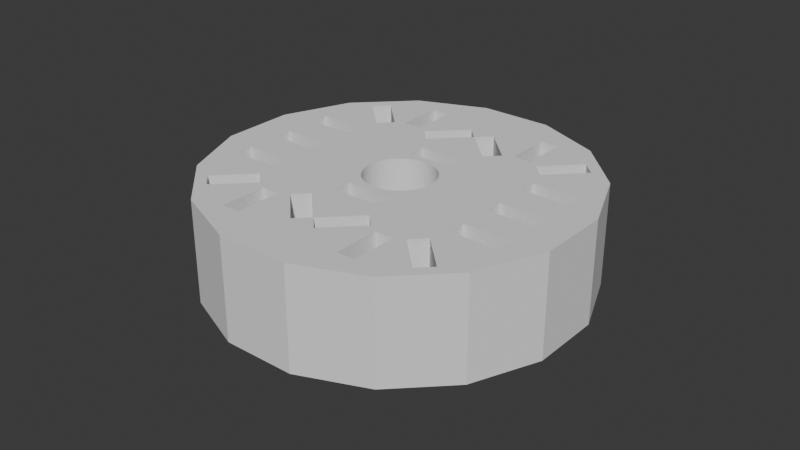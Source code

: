# Source: halback-array.blend  (saved by Blender 5.0.119; exported with 4.5.12 LTS)
import bpy
from mathutils import Matrix  # noqa: F401  (used for matrix-valued properties, if any)

bpy.ops.wm.read_factory_settings(use_empty=True)
scene = bpy.context.scene
scene.name = 'Scene'

# ---- collections
col_collection = bpy.data.collections.new('Collection'); scene.collection.children.link(col_collection)

# ---- world
world_world = bpy.data.worlds.new('World'); scene.world = world_world
world_world.use_nodes = True; world_world.node_tree.nodes.clear()
_N = world_world.node_tree.nodes; _L = world_world.node_tree.links
n0 = _N.new('ShaderNodeOutputWorld'); n0.name = 'World Output'; n0.location = (200, 100)
n1 = _N.new('ShaderNodeBackground'); n1.name = 'Background'; n1.location = (-200, 100)
n1.inputs[0].default_value = (0.05088, 0.05088, 0.05088, 1.0)
_L.new(n1.outputs[0], n0.inputs[0])
n0.is_active_output = True
world_world.color = (0.05088, 0.05088, 0.05088)
world_world.sun_shadow_jitter_overblur = 0.0

# ---- meshes
me_cylinder_003 = bpy.data.meshes.new('Cylinder.003')
me_cylinder_003.from_pydata([(0.0, 1.0, -1.0), (0.03658, 0.1839, -0.8182), (0.1189, 0.5912, -0.6364), (0.0, 1.0, 1.0), (0.04108, 0.1829, -0.8182), (0.3827, 0.9239, -1.0), (0.202, 0.6468, -0.6364), (0.04556, 0.1819, -0.8182), (0.3827, 0.9239, 1.0), (0.7071, 0.7071, -1.0), (0.05001, 0.1807, -0.8182), (0.2578, 0.3833, -0.6364), (0.7071, 0.7071, 1.0), (0.05443, 0.1794, -0.8182), (0.9239, 0.3827, -1.0), (0.3409, 0.4389, -0.6364), (0.05882, 0.178, -0.8182), (0.9239, 0.3827, 1.0), (1.0, 0.0, -1.0), (0.06317, 0.1765, -0.8182), (-0.0787, 0.2451, -0.6364), (1.0, 0.0, 1.0), (0.06748, 0.1749, -0.8182), (0.9239, -0.3827, -1.0), (-0.05919, 0.3431, -0.6364), (0.07175, 0.1732, -0.8182), (0.9239, -0.3827, 1.0), (0.7071, -0.7071, -1.0), (0.07598, 0.1714, -0.8182), (0.1665, 0.1963, -0.6364), (0.7071, -0.7071, 1.0), (0.08017, 0.1695, -0.8182), (0.3827, -0.9239, -1.0), (0.186, 0.2944, -0.6364), (0.0843, 0.1675, -0.8182), (0.3827, -0.9239, 1.0), (0.08839, 0.1654, -0.8182), (0.0, -1.0, -1.0), (0.4454, 0.7016, -0.6364), (0.0, -1.0, 1.0), (0.09242, 0.1631, -0.8182), (-0.3827, -0.9239, -1.0), (0.5435, 0.6821, -0.6364), (0.09639, 0.1608, -0.8182), (-0.3827, -0.9239, 1.0), (0.3967, 0.4564, -0.6364), (0.1003, 0.1584, -0.8182), (-0.7071, -0.7071, -1.0), (0.1042, 0.1559, -0.8182), (-0.7071, -0.7071, 1.0), (-0.9239, -0.3827, -1.0), (0.4947, 0.4369, -0.6364), (0.108, 0.1533, -0.8182), (-0.9239, -0.3827, 1.0), (0.1117, 0.1506, -0.8182), (-1.0, 0.0, -1.0), (0.7474, 0.5383, -0.6364), (0.1154, 0.1478, -0.8182), (-1.0, 0.0, 1.0), (-0.9239, 0.3827, -1.0), (0.803, 0.4551, -0.6364), (0.1189, 0.1449, -0.8182), (-0.9239, 0.3827, 1.0), (0.1225, 0.142, -0.8182), (-0.7071, 0.7071, -1.0), (0.5395, 0.3994, -0.6364), (0.1259, 0.1389, -0.8182), (-0.7071, 0.7071, 1.0), (0.5951, 0.3162, -0.6364), (-0.3827, 0.9239, -1.0), (0.1293, 0.1358, -0.8182), (-0.3827, 0.9239, 1.0), (0.7944, -0.107, -0.6364), (0.1326, 0.1326, -0.8182), (0.7749, -0.2051, -0.6364), (0.1358, 0.1293, -0.8182), (0.5492, -0.05826, -0.6364), (0.5297, -0.1563, -0.6364), (0.1389, 0.1259, -0.8182), (-0.186, -0.2944, -0.6364), (-0.1665, -0.1963, -0.6364), (0.05919, -0.3431, -0.6364), (0.142, 0.1225, -0.8182), (0.0787, -0.2451, -0.6364), (-0.5297, 0.1563, -0.6364), (0.1449, 0.1189, -0.8182), (-0.5492, 0.05826, -0.6364), (-0.7749, 0.2051, -0.6364), (0.1478, 0.1154, -0.8182), (-0.7944, 0.107, -0.6364), (0.848, 0.1627, -0.6364), (0.1506, 0.1117, -0.8182), (0.8285, 0.0646, -0.6364), (0.1533, 0.108, -0.8182), (0.6028, 0.2115, -0.6364), (0.5833, 0.1134, -0.6364), (0.7407, -0.3767, -0.6364), (0.1559, 0.1042, -0.8182), (0.7212, -0.4748, -0.6364), (0.4955, -0.328, -0.6364), (0.1584, 0.1003, -0.8182), (0.476, -0.4261, -0.6364), (-0.5833, -0.1134, -0.6364), (0.1608, 0.09639, -0.8182), (-0.6028, -0.2115, -0.6364), (-0.8285, -0.0646, -0.6364), (0.1631, 0.09242, -0.8182), (-0.848, -0.1627, -0.6364), (-0.476, 0.4261, -0.6364), (0.1654, 0.08839, -0.8182), (-0.4955, 0.328, -0.6364), (-0.7212, 0.4748, -0.6364), (0.1675, 0.0843, -0.8182), (-0.7407, 0.3767, -0.6364), (-0.09145, 0.4528, -0.6364), (0.1695, 0.08017, -0.8182), (-0.147, 0.5359, -0.6364), (0.1714, 0.07598, -0.8182), (0.1164, 0.5917, -0.6364), (0.06086, 0.6748, -0.6364), (0.1732, 0.07175, -0.8182), (-0.2411, 0.8381, -0.6364), (-0.143, 0.8186, -0.6364), (0.1749, 0.06748, -0.8182), (-0.2899, 0.5929, -0.6364), (-0.1918, 0.5734, -0.6364), (0.1765, 0.06317, -0.8182), (-0.3456, 0.5755, -0.6364), (-0.4288, 0.5199, -0.6364), (0.178, 0.05882, -0.8182), (-0.4845, 0.7833, -0.6364), (-0.5677, 0.7278, -0.6364), (0.1794, 0.05443, -0.8182), (-0.3409, -0.4389, -0.6364), (-0.2578, -0.3833, -0.6364), (0.1807, 0.05001, -0.8182), (-0.202, -0.6468, -0.6364), (-0.1189, -0.5912, -0.6364), (-0.4947, -0.4369, -0.6364), (0.1819, 0.04556, -0.8182), (-0.3967, -0.4564, -0.6364), (0.1829, 0.04108, -0.8182), (-0.5435, -0.6821, -0.6364), (-0.4454, -0.7016, -0.6364), (-0.7474, -0.5383, -0.6364), (0.1839, 0.03658, -0.8182), (-0.803, -0.4551, -0.6364), (-0.5395, -0.3994, -0.6364), (0.1847, 0.03206, -0.8182), (-0.5951, -0.3162, -0.6364), (-0.06086, -0.6748, -0.6364), (0.1855, 0.02751, -0.8182), (-0.1164, -0.5917, -0.6364), (0.147, -0.5359, -0.6364), (0.1861, 0.02295, -0.8182), (0.09145, -0.4528, -0.6364), (0.1918, -0.5734, -0.6364), (0.1866, 0.01838, -0.8182), (0.2899, -0.5929, -0.6364), (0.187, 0.01379, -0.8182), (0.143, -0.8186, -0.6364), (0.2411, -0.8381, -0.6364), (0.3456, -0.5755, -0.6364), (0.1873, 0.0092, -0.8182), (0.4288, -0.5199, -0.6364), (0.1874, 0.004601, -0.8182), (0.4845, -0.7833, -0.6364), (0.5677, -0.7278, -0.6364), (-0.5677, 0.7278, 1.0), (0.1875, 7.451e-09, -0.8182), (-0.4845, 0.7833, 1.0), (0.1874, -0.004601, -0.8182), (-0.143, 0.8186, 1.0), (-0.2411, 0.8381, 1.0), (0.1873, -0.0092, -0.8182), (-0.848, -0.1627, 1.0), (-0.803, -0.4551, 1.0), (0.187, -0.01379, -0.8182), (-0.8285, -0.0646, 1.0), (-0.7944, 0.107, 1.0), (0.1866, -0.01838, -0.8182), (-0.7749, 0.2051, 1.0), (-0.7407, 0.3767, 1.0), (0.1861, -0.02295, -0.8182), (-0.7212, 0.4748, 1.0), (-0.7474, -0.5383, 1.0), (0.1855, -0.02751, -0.8182), (-0.7071, -0.1907, 1.0), (0.2411, -0.8381, 1.0), (0.1847, -0.03206, -0.8182), (0.143, -0.8186, 1.0), (0.5677, -0.7278, 1.0), (0.1839, -0.03658, -0.8182), (0.4845, -0.7833, 1.0), (0.7212, -0.4748, 1.0), (0.1829, -0.04108, -0.8182), (0.7944, -0.107, 1.0), (0.8285, 0.0646, 1.0), (0.1819, -0.04556, -0.8182), (0.848, 0.1627, 1.0), (0.803, 0.4551, 1.0), (0.1807, -0.05001, -0.8182), (0.7749, -0.2051, 1.0), (0.7407, -0.3767, 1.0), (0.7474, 0.5383, 1.0), (0.1794, -0.05443, -0.8182), (0.7071, 0.1907, 1.0), (-0.6028, -0.2115, 1.0), (0.178, -0.05882, -0.8182), (-0.6159, -0.3301, 1.0), (-0.5951, -0.3162, 1.0), (0.1765, -0.06317, -0.8182), (-0.5833, -0.1134, 1.0), (-0.5395, -0.3994, 1.0), (0.1749, -0.06748, -0.8182), (-0.3456, 0.5755, 1.0), (-0.2899, 0.5929, 1.0), (0.1732, -0.07175, -0.8182), (-0.4205, 0.5255, 1.0), (-0.4288, 0.5199, 1.0), (0.1714, -0.07598, -0.8182), (-0.476, 0.4261, 1.0), (-0.4465, -0.4465, 1.0), (0.1695, -0.08017, -0.8182), (-0.4947, -0.4369, 1.0), (-0.5451, -0.3911, 1.0), (0.1675, -0.0843, -0.8182), (-0.5005, 0.4309, 1.0), (-0.5492, 0.05826, 1.0), (0.1654, -0.08839, -0.8182), (-0.5297, 0.1563, 1.0), (0.1631, -0.09242, -0.8182), (-0.4955, 0.328, 1.0), (-0.1918, 0.5734, 1.0), (0.1608, -0.09639, -0.8182), (-0.147, 0.5359, 1.0), (0.1189, 0.5912, 1.0), (0.1164, 0.5917, 1.0), (0.1584, -0.1003, -0.8182), (0.06086, 0.6748, 1.0), (-0.0787, 0.2451, 1.0), (0.1559, -0.1042, -0.8182), (-0.05919, 0.3431, 1.0), (0.1533, -0.108, -0.8182), (-0.09145, 0.4528, 1.0), (0.186, 0.2944, 1.0), (0.202, 0.6468, 1.0), (0.1506, -0.1117, -0.8182), (0.2578, 0.3833, 1.0), (0.1478, -0.1154, -0.8182), (0.3967, 0.4564, 1.0), (0.3409, 0.4389, 1.0), (0.1449, -0.1189, -0.8182), (0.5435, 0.6821, 1.0), (0.4465, 0.4465, 1.0), (0.142, -0.1225, -0.8182), (0.4454, 0.7016, 1.0), (0.1665, 0.1963, 1.0), (0.1389, -0.1259, -0.8182), (-0.5435, -0.6821, 1.0), (-0.4454, -0.7016, 1.0), (0.1358, -0.1293, -0.8182), (-0.3967, -0.4564, 1.0), (-0.3409, -0.4389, 1.0), (-0.186, -0.2944, 1.0), (0.1326, -0.1326, -0.8182), (-0.202, -0.6468, 1.0), (0.1293, -0.1358, -0.8182), (-0.2578, -0.3833, 1.0), (-0.1665, -0.1963, 1.0), (0.1259, -0.1389, -0.8182), (-0.1164, -0.5917, 1.0), (-0.1189, -0.5912, 1.0), (0.1225, -0.142, -0.8182), (-0.06086, -0.6748, 1.0), (0.09145, -0.4528, 1.0), (0.1189, -0.1449, -0.8182), (0.1918, -0.5734, 1.0), (0.147, -0.5359, 1.0), (0.1154, -0.1478, -0.8182), (0.05919, -0.3431, 1.0), (0.0787, -0.2451, 1.0), (0.3456, -0.5755, 1.0), (0.1117, -0.1506, -0.8182), (0.2899, -0.5929, 1.0), (0.4205, -0.5255, 1.0), (0.108, -0.1533, -0.8182), (0.4288, -0.5199, 1.0), (0.476, -0.4261, 1.0), (0.1042, -0.1559, -0.8182), (0.4947, 0.4369, 1.0), (0.1003, -0.1584, -0.8182), (0.5395, 0.3994, 1.0), (0.5005, -0.4309, 1.0), (0.5451, 0.3911, 1.0), (0.09639, -0.1608, -0.8182), (0.6028, 0.2115, 1.0), (0.09242, -0.1631, -0.8182), (0.6159, 0.3301, 1.0), (0.5951, 0.3162, 1.0), (0.5833, 0.1134, 1.0), (0.08839, -0.1654, -0.8182), (0.4955, -0.328, 1.0), (0.5297, -0.1563, 1.0), (0.0843, -0.1675, -0.8182), (0.5492, -0.05826, 1.0), (0.08017, -0.1695, -0.8182), (0.07598, -0.1714, -0.8182), (0.07175, -0.1732, -0.8182), (0.06748, -0.1749, -0.8182), (0.06317, -0.1765, -0.8182), (0.05882, -0.178, -0.8182), (0.05443, -0.1794, -0.8182), (0.05001, -0.1807, -0.8182), (0.04556, -0.1819, -0.8182), (0.04108, -0.1829, -0.8182), (0.03658, -0.1839, -0.8182), (0.03206, -0.1847, -0.8182), (0.02751, -0.1855, -0.8182), (0.02295, -0.1861, -0.8182), (0.01838, -0.1866, -0.8182), (0.01379, -0.187, -0.8182), (0.0092, -0.1873, -0.8182), (0.004601, -0.1874, -0.8182), (7.451e-09, -0.1875, -0.8182), (-0.004601, -0.1874, -0.8182), (-0.0092, -0.1873, -0.8182), (-0.01379, -0.187, -0.8182), (-0.01838, -0.1866, -0.8182), (-0.02295, -0.1861, -0.8182), (-0.02751, -0.1855, -0.8182), (-0.03206, -0.1847, -0.8182), (-0.03658, -0.1839, -0.8182), (-0.04108, -0.1829, -0.8182), (-0.04556, -0.1819, -0.8182), (-0.05001, -0.1807, -0.8182), (-0.05443, -0.1794, -0.8182), (-0.05882, -0.178, -0.8182), (-0.06317, -0.1765, -0.8182), (-0.06748, -0.1749, -0.8182), (-0.07175, -0.1732, -0.8182), (-0.07598, -0.1714, -0.8182), (-0.08017, -0.1695, -0.8182), (-0.0843, -0.1675, -0.8182), (-0.08839, -0.1654, -0.8182), (-0.09242, -0.1631, -0.8182), (-0.09639, -0.1608, -0.8182), (-0.1003, -0.1584, -0.8182), (-0.1042, -0.1559, -0.8182), (-0.108, -0.1533, -0.8182), (-0.1117, -0.1506, -0.8182), (-0.1154, -0.1478, -0.8182), (-0.1189, -0.1449, -0.8182), (-0.1225, -0.142, -0.8182), (-0.1259, -0.1389, -0.8182), (-0.1293, -0.1358, -0.8182), (-0.1326, -0.1326, -0.8182), (-0.1358, -0.1293, -0.8182), (-0.1389, -0.1259, -0.8182), (-0.142, -0.1225, -0.8182), (-0.1449, -0.1189, -0.8182), (-0.1478, -0.1154, -0.8182), (-0.1506, -0.1117, -0.8182), (-0.1533, -0.108, -0.8182), (-0.1559, -0.1042, -0.8182), (-0.1584, -0.1003, -0.8182), (-0.1608, -0.09639, -0.8182), (-0.1631, -0.09242, -0.8182), (-0.1654, -0.08839, -0.8182), (-0.1675, -0.0843, -0.8182), (-0.1695, -0.08017, -0.8182), (-0.1714, -0.07598, -0.8182), (-0.1732, -0.07175, -0.8182), (-0.1749, -0.06748, -0.8182), (-0.1765, -0.06317, -0.8182), (-0.178, -0.05882, -0.8182), (-0.1794, -0.05443, -0.8182), (-0.1807, -0.05001, -0.8182), (-0.1819, -0.04556, -0.8182), (-0.1829, -0.04108, -0.8182), (-0.1839, -0.03658, -0.8182), (-0.1847, -0.03206, -0.8182), (-0.1855, -0.02751, -0.8182), (-0.1861, -0.02295, -0.8182), (-0.1866, -0.01838, -0.8182), (-0.187, -0.01379, -0.8182), (-0.1873, -0.0092, -0.8182), (-0.1874, -0.004601, -0.8182), (-0.1875, -7.451e-09, -0.8182), (-0.1874, 0.004601, -0.8182), (-0.1873, 0.0092, -0.8182), (-0.187, 0.01379, -0.8182), (-0.1866, 0.01838, -0.8182), (-0.1861, 0.02295, -0.8182), (-0.1855, 0.02751, -0.8182), (-0.1847, 0.03206, -0.8182), (-0.1839, 0.03658, -0.8182), (-0.1829, 0.04108, -0.8182), (-0.1819, 0.04556, -0.8182), (-0.1807, 0.05001, -0.8182), (-0.1794, 0.05443, -0.8182), (-0.178, 0.05882, -0.8182), (-0.1765, 0.06317, -0.8182), (-0.1749, 0.06748, -0.8182), (-0.1732, 0.07175, -0.8182), (-0.1714, 0.07598, -0.8182), (-0.1695, 0.08017, -0.8182), (-0.1675, 0.0843, -0.8182), (-0.1654, 0.08839, -0.8182), (-0.1631, 0.09242, -0.8182), (-0.1608, 0.09639, -0.8182), (-0.1584, 0.1003, -0.8182), (-0.1559, 0.1042, -0.8182), (-0.1533, 0.108, -0.8182), (-0.1506, 0.1117, -0.8182), (-0.1478, 0.1154, -0.8182), (-0.1449, 0.1189, -0.8182), (-0.142, 0.1225, -0.8182), (-0.1389, 0.1259, -0.8182), (-0.1358, 0.1293, -0.8182), (-0.1326, 0.1326, -0.8182), (-0.1293, 0.1358, -0.8182), (-0.1259, 0.1389, -0.8182), (-0.1225, 0.142, -0.8182), (-0.1189, 0.1449, -0.8182), (-0.1154, 0.1478, -0.8182), (-0.1117, 0.1506, -0.8182), (-0.108, 0.1533, -0.8182), (-0.1042, 0.1559, -0.8182), (-0.1003, 0.1584, -0.8182), (-0.09639, 0.1608, -0.8182), (-0.09242, 0.1631, -0.8182), (-0.08839, 0.1654, -0.8182), (-0.0843, 0.1675, -0.8182), (-0.08017, 0.1695, -0.8182), (-0.07598, 0.1714, -0.8182), (-0.07175, 0.1732, -0.8182), (-0.06748, 0.1749, -0.8182), (-0.06317, 0.1765, -0.8182), (-0.05882, 0.178, -0.8182), (-0.05443, 0.1794, -0.8182), (-0.05001, 0.1807, -0.8182), (-0.04556, 0.1819, -0.8182), (-0.04108, 0.1829, -0.8182), (-0.03658, 0.1839, -0.8182), (-0.03206, 0.1847, -0.8182), (-0.02751, 0.1855, -0.8182), (-0.02295, 0.1861, -0.8182), (-0.01838, 0.1866, -0.8182), (-0.01379, 0.187, -0.8182), (-0.0092, 0.1873, -0.8182), (-0.004601, 0.1874, -0.8182), (-7.451e-09, 0.1875, -0.8182), (0.004601, 0.1874, -0.8182), (0.0092, 0.1873, -0.8182), (0.01379, 0.187, -0.8182), (0.01838, 0.1866, -0.8182), (0.02295, 0.1861, -0.8182), (0.02751, 0.1855, -0.8182), (0.03206, 0.1847, -0.8182), (-0.1875, -7.451e-09, 1.0), (-0.1874, -0.004601, 1.0), (-0.1874, 0.004601, 1.0), (-0.187, -0.01379, 1.0), (-0.187, 0.01379, 1.0), (-0.1866, -0.01838, 1.0), (-0.1873, -0.0092, 1.0), (-0.1873, 0.0092, 1.0), (-0.1861, -0.02295, 1.0), (-0.1861, 0.02295, 1.0), (-0.1839, -0.03658, 1.0), (-0.1847, -0.03206, 1.0), (-0.1847, 0.03206, 1.0), (-0.1855, -0.02751, 1.0), (-0.1855, 0.02751, 1.0), (-0.1866, 0.01838, 1.0), (-0.1839, 0.03658, 1.0), (-0.1819, 0.04556, 1.0), (-0.1819, -0.04556, 1.0), (-0.1829, 0.04108, 1.0), (-0.1794, -0.05443, 1.0), (-0.1794, 0.05443, 1.0), (-0.1807, -0.05001, 1.0), (-0.1807, 0.05001, 1.0), (-0.1765, -0.06317, 1.0), (-0.1765, 0.06317, 1.0), (-0.1714, -0.07598, 1.0), (-0.1732, -0.07175, 1.0), (-0.1732, 0.07175, 1.0), (-0.1749, -0.06748, 1.0), (-0.1749, 0.06748, 1.0), (-0.178, -0.05882, 1.0), (-0.178, 0.05882, 1.0), (-0.1829, -0.04108, 1.0), (-0.1714, 0.07598, 1.0), (-0.1675, -0.0843, 1.0), (-0.1695, 0.08017, 1.0), (-0.1631, -0.09242, 1.0), (-0.1654, -0.08839, 1.0), (-0.1654, 0.08839, 1.0), (-0.1695, -0.08017, 1.0), (-0.1675, 0.0843, 1.0), (-0.1584, 0.1003, 1.0), (-0.1584, -0.1003, 1.0), (-0.1608, 0.09639, 1.0), (-0.1533, -0.108, 1.0), (-0.1533, 0.108, 1.0), (-0.1559, -0.1042, 1.0), (-0.1559, 0.1042, 1.0), (-0.1608, -0.09639, 1.0), (-0.1631, 0.09242, 1.0), (-0.142, 0.1225, 1.0), (-0.1449, 0.1189, 1.0), (-0.1478, 0.1154, 1.0), (-0.1358, 0.1293, 1.0), (-0.1293, 0.1358, 1.0), (-0.1326, 0.1326, 1.0), (-0.1389, 0.1259, 1.0), (-0.1225, 0.142, 1.0), (-0.1117, 0.1506, 1.0), (-0.1154, 0.1478, 1.0), (-0.1189, 0.1449, 1.0), (-0.1042, 0.1559, 1.0), (-0.09639, 0.1608, 1.0), (-0.1003, 0.1584, 1.0), (-0.108, 0.1533, 1.0), (-0.1259, 0.1389, 1.0), (-0.1506, -0.1117, 1.0), (-0.1506, 0.1117, 1.0), (0.09639, -0.1608, 1.0), (0.1042, -0.1559, 1.0), (0.1003, -0.1584, 1.0), (0.1117, -0.1506, 1.0), (0.1189, -0.1449, 1.0), (0.1154, -0.1478, 1.0), (0.1225, -0.142, 1.0), (0.108, -0.1533, 1.0), (0.1259, -0.1389, 1.0), (0.1358, -0.1293, 1.0), (0.1326, -0.1326, 1.0), (0.1293, -0.1358, 1.0), (0.142, -0.1225, 1.0), (0.1478, -0.1154, 1.0), (0.1449, -0.1189, 1.0), (0.1389, -0.1259, 1.0), (0.1533, -0.108, 1.0), (0.1533, 0.108, 1.0), (0.1584, -0.1003, 1.0), (0.1584, 0.1003, 1.0), (0.1559, -0.1042, 1.0), (0.1559, 0.1042, 1.0), (0.1654, -0.08839, 1.0), (0.1631, -0.09242, 1.0), (0.1631, 0.09242, 1.0), (0.1675, 0.0843, 1.0), (0.1695, -0.08017, 1.0), (0.1695, 0.08017, 1.0), (0.1675, -0.0843, 1.0), (0.1654, 0.08839, 1.0), (0.1608, -0.09639, 1.0), (0.1608, 0.09639, 1.0), (0.1506, 0.1117, 1.0), (0.1506, -0.1117, 1.0), (0.1732, -0.07175, 1.0), (0.1714, 0.07598, 1.0), (0.1765, 0.06317, 1.0), (0.1765, -0.06317, 1.0), (0.1749, 0.06748, 1.0), (0.1749, -0.06748, 1.0), (0.1732, 0.07175, 1.0), (0.1794, -0.05443, 1.0), (0.1794, 0.05443, 1.0), (0.1819, -0.04556, 1.0), (0.1819, 0.04556, 1.0), (0.1807, -0.05001, 1.0), (0.1807, 0.05001, 1.0), (0.178, -0.05882, 1.0), (0.178, 0.05882, 1.0), (0.1847, -0.03206, 1.0), (0.1839, -0.03658, 1.0), (0.1839, 0.03658, 1.0), (0.1861, 0.02295, 1.0), (0.1861, -0.02295, 1.0), (0.1855, 0.02751, 1.0), (0.1855, -0.02751, 1.0), (0.1847, 0.03206, 1.0), (0.187, -0.01379, 1.0), (0.187, 0.01379, 1.0), (0.1875, 7.451e-09, 1.0), (0.1874, -0.004601, 1.0), (0.1874, 0.004601, 1.0), (0.1873, 0.0092, 1.0), (0.1866, -0.01838, 1.0), (0.1873, -0.0092, 1.0), (0.1866, 0.01838, 1.0), (0.1714, -0.07598, 1.0), (0.1829, -0.04108, 1.0), (0.1829, 0.04108, 1.0), (-0.1189, -0.1449, 1.0), (-0.1154, -0.1478, 1.0), (-0.1117, -0.1506, 1.0), (-0.108, -0.1533, 1.0), (-0.1003, -0.1584, 1.0), (-0.1042, -0.1559, 1.0), (-0.09639, -0.1608, 1.0), (-0.09242, -0.1631, 1.0), (-0.0843, -0.1675, 1.0), (-0.08839, -0.1654, 1.0), (-0.07598, -0.1714, 1.0), (-0.06748, -0.1749, 1.0), (-0.07175, -0.1732, 1.0), (-0.08017, -0.1695, 1.0), (-0.06317, -0.1765, 1.0), (-0.05882, -0.178, 1.0), (-0.05001, -0.1807, 1.0), (-0.05443, -0.1794, 1.0), (-0.04108, -0.1829, 1.0), (-0.03206, -0.1847, 1.0), (-0.03658, -0.1839, 1.0), (-0.04556, -0.1819, 1.0), (-0.02295, -0.1861, 1.0), (-0.01379, -0.187, 1.0), (-0.01838, -0.1866, 1.0), (-0.004601, -0.1874, 1.0), (0.004601, -0.1874, 1.0), (7.451e-09, -0.1875, 1.0), (-0.0092, -0.1873, 1.0), (-0.02751, -0.1855, 1.0), (0.01379, -0.187, 1.0), (0.02295, -0.1861, 1.0), (0.01838, -0.1866, 1.0), (0.03206, -0.1847, 1.0), (0.04108, -0.1829, 1.0), (0.03658, -0.1839, 1.0), (0.02751, -0.1855, 1.0), (0.05001, -0.1807, 1.0), (0.05882, -0.178, 1.0), (0.05443, -0.1794, 1.0), (0.06748, -0.1749, 1.0), (0.07598, -0.1714, 1.0), (0.07175, -0.1732, 1.0), (0.06317, -0.1765, 1.0), (0.04556, -0.1819, 1.0), (0.0843, -0.1675, 1.0), (0.08017, -0.1695, 1.0), (0.08839, -0.1654, 1.0), (0.09242, -0.1631, 1.0), (0.1259, 0.1389, 1.0), (0.1213, 0.143, 1.0), (0.1225, 0.142, 1.0), (0.1326, 0.1326, 1.0), (0.1389, 0.1259, 1.0), (0.1358, 0.1293, 1.0), (0.1449, 0.1189, 1.0), (0.1478, 0.1154, 1.0), (0.142, 0.1225, 1.0), (0.1293, 0.1358, 1.0), (0.0092, -0.1873, 1.0), (-0.1449, -0.1189, 1.0), (-0.1478, -0.1154, 1.0), (-0.1389, -0.1259, 1.0), (-0.1326, -0.1326, 1.0), (-0.1358, -0.1293, 1.0), (-0.142, -0.1225, 1.0), (-0.1259, -0.1389, 1.0), (-0.1225, -0.142, 1.0), (-0.1213, -0.143, 1.0), (-0.09242, 0.1631, 1.0), (-0.0843, 0.1675, 1.0), (-0.08839, 0.1654, 1.0), (-0.1293, -0.1358, 1.0), (-0.07598, 0.1714, 1.0), (-0.06748, 0.1749, 1.0), (-0.07175, 0.1732, 1.0), (-0.05882, 0.178, 1.0), (-0.05001, 0.1807, 1.0), (-0.05443, 0.1794, 1.0), (-0.06317, 0.1765, 1.0), (-0.04108, 0.1829, 1.0), (-0.03206, 0.1847, 1.0), (-0.03658, 0.1839, 1.0), (-0.02295, 0.1861, 1.0), (-0.01379, 0.187, 1.0), (-0.01838, 0.1866, 1.0), (-0.02751, 0.1855, 1.0), (-0.04556, 0.1819, 1.0), (-0.08017, 0.1695, 1.0), (-7.451e-09, 0.1875, 1.0), (-0.004601, 0.1874, 1.0), (0.0092, 0.1873, 1.0), (0.01838, 0.1866, 1.0), (0.01379, 0.187, 1.0), (0.004601, 0.1874, 1.0), (0.02751, 0.1855, 1.0), (0.03658, 0.1839, 1.0), (0.03206, 0.1847, 1.0), (0.04556, 0.1819, 1.0), (0.05443, 0.1794, 1.0), (0.05001, 0.1807, 1.0), (0.04108, 0.1829, 1.0), (0.02295, 0.1861, 1.0), (0.06317, 0.1765, 1.0), (0.07175, 0.1732, 1.0), (0.06748, 0.1749, 1.0), (0.08017, 0.1695, 1.0), (0.08839, 0.1654, 1.0), (0.0843, 0.1675, 1.0), (0.07598, 0.1714, 1.0), (0.09639, 0.1608, 1.0), (0.1042, 0.1559, 1.0), (0.1003, 0.1584, 1.0), (0.1117, 0.1506, 1.0), (0.1189, 0.1449, 1.0), (0.1154, 0.1478, 1.0), (0.108, 0.1533, 1.0), (0.09242, 0.1631, 1.0), (0.05882, 0.178, 1.0), (-0.0092, 0.1873, 1.0)], [], [(0, 3, 8, 5), (5, 8, 12, 9), (9, 12, 17, 14), (14, 17, 21, 18), (18, 21, 26, 23), (23, 26, 30, 27), (27, 30, 35, 32), (32, 35, 39, 37), (37, 39, 44, 41), (41, 44, 49, 47), (47, 49, 53, 50), (50, 53, 58, 55), (55, 58, 62, 59), (59, 62, 67, 64), (179, 178, 212, 228), (207, 187, 209, 210), (218, 219, 227, 221), (225, 213, 224, 222), (245, 248, 236, 246, 251, 250, 256, 253, 12, 8, 3, 71, 67, 168, 170, 215, 216, 173, 172, 233, 235, 239, 237, 244, 242), (648, 257, 240, 242, 244, 235, 233, 216, 215, 218, 221, 232, 182, 184, 227, 219, 168, 67, 62, 58, 53, 49, 259, 224, 213, 185, 176, 209, 187, 175, 178, 179, 181, 230, 228, 212, 207, 210, 225, 222, 262, 263, 268, 264, 269, 666, 665, 664, 670, 661, 662, 660, 663, 658, 659, 527, 505, 507, 503, 509, 497, 498, 495, 500, 486, 487, 489, 484, 491, 480, 482, 478, 493, 470, 471, 473, 468, 465, 463, 466, 461, 460, 462, 467, 464, 475, 469, 474, 472, 476, 479, 477, 483, 481, 492, 485, 490, 488, 494, 496, 501, 499, 510, 504, 502, 508, 506, 528, 513, 512, 511, 517, 514, 516, 515, 526, 518, 521, 520, 519, 525, 522, 524, 523, 667, 669, 668, 686, 671, 673, 672, 677, 674, 676, 675, 685, 678, 680, 679, 684, 681, 683, 682, 717, 688, 687, 692, 689, 691, 690, 700, 693, 695, 694, 699, 696, 698, 697, 716, 701, 703, 702, 707, 704, 706, 705, 715, 708, 710, 709, 714, 711, 713, 712), (666, 269, 281, 280, 275, 278, 277, 284, 282, 285, 288, 302, 203, 194, 293, 287, 191, 30, 26, 21, 17, 12, 253, 290, 292, 204, 200, 298, 206, 199, 197, 196, 202, 303, 305, 300, 296, 299, 294, 254, 250, 251, 248, 245, 257, 648, 649, 647, 656, 650, 652, 651, 655, 653, 654, 561, 546, 550, 548, 560, 553, 558, 554, 556, 564, 569, 567, 565, 577, 571, 575, 573, 597, 580, 585, 583, 581, 594, 587, 591, 590, 588, 589, 593, 586, 592, 582, 584, 578, 579, 596, 572, 574, 570, 576, 566, 568, 563, 595, 555, 557, 551, 552, 559, 547, 549, 545, 562, 542, 543, 541, 544, 538, 539, 540, 537, 535, 533, 534, 532, 536, 530, 531, 529, 646, 645, 643, 644, 639, 640, 638, 641, 636, 637, 635, 642, 632, 633, 631, 634, 629, 630, 628, 657, 624, 625, 623, 626, 621, 622, 620, 627, 617, 618, 616, 619, 614, 615, 613, 612, 609, 610, 608, 611, 606, 607, 605, 604, 602, 603, 601, 600, 599, 598), (271, 275, 280, 264, 268, 272, 266, 263, 262, 260, 259, 49, 44, 39, 35, 30, 191, 193, 282, 284, 188, 190, 277, 278, 274), (287, 293, 288, 285), (292, 290, 254, 294), (296, 206, 298, 299), (196, 197, 300, 305), (64, 67, 71, 69), (69, 71, 3, 0), (64, 69, 0, 5, 9, 14, 18, 23, 27, 32, 37, 41, 47, 50, 55, 59), (236, 2, 6, 246), (6, 15, 251, 246), (15, 11, 248, 251), (248, 11, 2, 236), (6, 2, 11, 15), (240, 20, 24, 242), (242, 24, 33, 245), (33, 29, 257, 245), (29, 20, 240, 257), (24, 20, 29, 33), (256, 38, 42, 253), (42, 51, 290, 253), (290, 51, 45, 250, 254), (250, 45, 38, 256), (42, 38, 45, 51), (56, 60, 200, 204), (200, 60, 68, 299, 298), (294, 299, 68, 65, 292), (292, 65, 56, 204), (65, 68, 60, 56), (72, 74, 202, 196), (74, 77, 303, 202), (303, 77, 76, 305), (305, 76, 72, 196), (74, 72, 76, 77), (264, 79, 80, 269), (269, 80, 83, 281), (83, 81, 280, 281), (81, 79, 264, 280), (80, 79, 81, 83), (84, 86, 228, 230), (86, 89, 179, 228), (179, 89, 87, 181), (181, 87, 84, 230), (86, 84, 87, 89), (90, 92, 197, 199), (92, 95, 300, 197), (300, 95, 94, 296), (206, 296, 94, 90, 199), (92, 90, 94, 95), (96, 98, 194, 203), (194, 98, 101, 288, 293), (288, 101, 99, 302), (302, 99, 96, 203), (99, 101, 98, 96), (102, 104, 207, 212), (207, 104, 107, 175, 187), (175, 107, 105, 178), (178, 105, 102, 212), (104, 102, 105, 107), (108, 110, 232, 221), (110, 113, 182, 232), (182, 113, 111, 184), (227, 184, 111, 108, 221), (111, 113, 110, 108), (244, 114, 116, 235), (235, 116, 119, 239), (119, 118, 237, 239), (118, 114, 244, 237), (116, 114, 118, 119), (173, 121, 122, 172), (122, 125, 233, 172), (125, 124, 216, 233), (216, 124, 121, 173), (122, 121, 124, 125), (215, 127, 128, 219, 218), (219, 128, 131, 168), (168, 131, 130, 170), (130, 127, 215, 170), (130, 131, 128, 127), (263, 133, 134, 268), (134, 137, 272, 268), (137, 136, 266, 272), (266, 136, 133, 263), (134, 133, 136, 137), (222, 224, 138, 140, 262), (140, 143, 260, 262), (143, 142, 259, 260), (259, 142, 138, 224), (140, 138, 142, 143), (185, 144, 146, 176), (209, 176, 146, 149, 210), (210, 149, 147, 213, 225), (147, 144, 185, 213), (149, 146, 144, 147), (274, 150, 152, 271), (271, 152, 155, 275), (155, 153, 278, 275), (153, 150, 274, 278), (152, 150, 153, 155), (277, 156, 158, 284), (158, 161, 188, 284), (161, 160, 190, 188), (190, 160, 156, 277), (158, 156, 160, 161), (285, 282, 162, 164, 287), (164, 167, 191, 287), (167, 166, 193, 191), (193, 166, 162, 282), (164, 162, 166, 167), (694, 1, 4, 699), (699, 4, 7, 696), (696, 7, 10, 698), (698, 10, 13, 697), (697, 13, 16, 716), (716, 16, 19, 701), (701, 19, 22, 703), (703, 22, 25, 702), (702, 25, 28, 707), (707, 28, 31, 704), (704, 31, 34, 706), (706, 34, 36, 705), (705, 36, 40, 715), (715, 40, 43, 708), (708, 43, 46, 710), (710, 46, 48, 709), (709, 48, 52, 714), (714, 52, 54, 711), (711, 54, 57, 713), (713, 57, 61, 712), (712, 61, 63, 649, 648), (649, 63, 66, 647), (647, 66, 70, 656), (656, 70, 73, 650), (73, 75, 652, 650), (75, 78, 651, 652), (78, 82, 655, 651), (82, 85, 653, 655), (85, 88, 654, 653), (88, 91, 561, 654), (91, 93, 546, 561), (93, 97, 550, 546), (97, 100, 548, 550), (100, 103, 560, 548), (103, 106, 553, 560), (106, 109, 558, 553), (109, 112, 554, 558), (112, 115, 556, 554), (115, 117, 564, 556), (117, 120, 569, 564), (120, 123, 567, 569), (123, 126, 565, 567), (126, 129, 577, 565), (129, 132, 571, 577), (132, 135, 575, 571), (135, 139, 573, 575), (139, 141, 597, 573), (141, 145, 580, 597), (145, 148, 585, 580), (148, 151, 583, 585), (151, 154, 581, 583), (154, 157, 594, 581), (157, 159, 587, 594), (159, 163, 591, 587), (163, 165, 590, 591), (165, 169, 588, 590), (169, 171, 589, 588), (171, 174, 593, 589), (174, 177, 586, 593), (177, 180, 592, 586), (180, 183, 582, 592), (183, 186, 584, 582), (186, 189, 578, 584), (189, 192, 579, 578), (192, 195, 596, 579), (195, 198, 572, 596), (198, 201, 574, 572), (201, 205, 570, 574), (205, 208, 576, 570), (208, 211, 566, 576), (211, 214, 568, 566), (214, 217, 563, 568), (217, 220, 595, 563), (220, 223, 555, 595), (223, 226, 557, 555), (226, 229, 551, 557), (229, 231, 552, 551), (231, 234, 559, 552), (234, 238, 547, 559), (238, 241, 549, 547), (241, 243, 545, 549), (243, 247, 562, 545), (247, 249, 542, 562), (249, 252, 543, 542), (252, 255, 541, 543), (255, 258, 544, 541), (258, 261, 538, 544), (261, 265, 539, 538), (265, 267, 540, 539), (267, 270, 537, 540), (270, 273, 535, 537), (273, 276, 533, 535), (276, 279, 534, 533), (279, 283, 532, 534), (283, 286, 536, 532), (286, 289, 530, 536), (289, 291, 531, 530), (291, 295, 529, 531), (295, 297, 646, 529), (297, 301, 645, 646), (301, 304, 643, 645), (304, 306, 644, 643), (306, 307, 639, 644), (307, 308, 640, 639), (308, 309, 638, 640), (309, 310, 641, 638), (310, 311, 636, 641), (311, 312, 637, 636), (312, 313, 635, 637), (313, 314, 642, 635), (314, 315, 632, 642), (315, 316, 633, 632), (316, 317, 631, 633), (317, 318, 634, 631), (318, 319, 629, 634), (319, 320, 630, 629), (320, 321, 628, 630), (321, 322, 657, 628), (322, 323, 624, 657), (323, 324, 625, 624), (324, 325, 623, 625), (325, 326, 626, 623), (326, 327, 621, 626), (327, 328, 622, 621), (328, 329, 620, 622), (329, 330, 627, 620), (330, 331, 617, 627), (331, 332, 618, 617), (332, 333, 616, 618), (333, 334, 619, 616), (334, 335, 614, 619), (335, 336, 615, 614), (336, 337, 613, 615), (337, 338, 612, 613), (338, 339, 609, 612), (339, 340, 610, 609), (340, 341, 608, 610), (341, 342, 611, 608), (342, 343, 606, 611), (343, 344, 607, 606), (344, 345, 605, 607), (345, 346, 604, 605), (346, 347, 602, 604), (347, 348, 603, 602), (348, 349, 601, 603), (349, 350, 600, 601), (350, 351, 599, 600), (351, 352, 598, 599), (352, 353, 665, 666, 598), (353, 354, 664, 665), (354, 355, 670, 664), (355, 356, 661, 670), (661, 356, 357, 662), (662, 357, 358, 660), (660, 358, 359, 663), (663, 359, 360, 658), (658, 360, 361, 659), (659, 361, 362, 527), (527, 362, 363, 505), (505, 363, 364, 507), (507, 364, 365, 503), (503, 365, 366, 509), (509, 366, 367, 497), (497, 367, 368, 498), (498, 368, 369, 495), (495, 369, 370, 500), (500, 370, 371, 486), (486, 371, 372, 487), (487, 372, 373, 489), (489, 373, 374, 484), (484, 374, 375, 491), (491, 375, 376, 480), (480, 376, 377, 482), (482, 377, 378, 478), (478, 378, 379, 493), (493, 379, 380, 470), (470, 380, 381, 471), (471, 381, 382, 473), (473, 382, 383, 468), (468, 383, 384, 465), (465, 384, 385, 463), (463, 385, 386, 466), (466, 386, 387, 461), (461, 387, 388, 460), (460, 388, 389, 462), (462, 389, 390, 467), (467, 390, 391, 464), (464, 391, 392, 475), (475, 392, 393, 469), (469, 393, 394, 474), (474, 394, 395, 472), (472, 395, 396, 476), (476, 396, 397, 479), (479, 397, 398, 477), (477, 398, 399, 483), (483, 399, 400, 481), (481, 400, 401, 492), (492, 401, 402, 485), (485, 402, 403, 490), (490, 403, 404, 488), (488, 404, 405, 494), (494, 405, 406, 496), (496, 406, 407, 501), (501, 407, 408, 499), (499, 408, 409, 510), (510, 409, 410, 504), (504, 410, 411, 502), (502, 411, 412, 508), (508, 412, 413, 506), (506, 413, 414, 528), (528, 414, 415, 513), (513, 415, 416, 512), (512, 416, 417, 511), (511, 417, 418, 517), (517, 418, 419, 514), (514, 419, 420, 516), (516, 420, 421, 515), (515, 421, 422, 526), (526, 422, 423, 518), (518, 423, 424, 521), (521, 424, 425, 520), (520, 425, 426, 519), (519, 426, 427, 525), (525, 427, 428, 522), (522, 428, 429, 524), (524, 429, 430, 523), (523, 430, 431, 667), (667, 431, 432, 669), (669, 432, 433, 668), (668, 433, 434, 686), (686, 434, 435, 671), (671, 435, 436, 673), (673, 436, 437, 672), (672, 437, 438, 677), (677, 438, 439, 674), (674, 439, 440, 676), (676, 440, 441, 675), (675, 441, 442, 685), (685, 442, 443, 678), (678, 443, 444, 680), (680, 444, 445, 679), (679, 445, 446, 684), (684, 446, 447, 681), (681, 447, 448, 683), (683, 448, 449, 682), (682, 449, 450, 717), (717, 450, 451, 688), (688, 451, 452, 687), (687, 452, 453, 692), (692, 453, 454, 689), (689, 454, 455, 691), (691, 455, 456, 690), (690, 456, 457, 700), (700, 457, 458, 693), (693, 458, 459, 695), (695, 459, 1, 694), (423, 422, 421, 420, 419, 418, 417, 416, 415, 414, 413, 412, 411, 410, 409, 408, 407, 406, 405, 404, 403, 402, 401, 400, 399, 398, 397, 396, 395, 394, 393, 392, 391, 390, 389, 388, 387, 386, 385, 384, 383, 382, 381, 380, 379, 378, 377, 376, 375, 374, 373, 372, 371, 370, 369, 368, 367, 366, 365, 364, 363, 362, 361, 360, 359, 358, 357, 356, 355, 354, 353, 352, 351, 350, 349, 348, 347, 346, 345, 344, 343, 342, 341, 340, 339, 338, 337, 336, 335, 334, 333, 332, 331, 330, 329, 328, 327, 326, 325, 324, 323, 322, 321, 320, 319, 318, 317, 316, 315, 314, 313, 312, 311, 310, 309, 308, 307, 306, 304, 301, 297, 295, 291, 289, 286, 283, 279, 276, 273, 270, 267, 265, 261, 258, 255, 252, 249, 247, 243, 241, 238, 234, 231, 229, 226, 223, 220, 217, 214, 211, 208, 205, 201, 198, 195, 192, 189, 186, 183, 180, 177, 174, 171, 169, 165, 163, 159, 157, 154, 151, 148, 145, 141, 139, 135, 132, 129, 126, 123, 120, 117, 115, 112, 109, 106, 103, 100, 97, 93, 91, 88, 85, 82, 78, 75, 73, 70, 66, 63, 61, 57, 54, 52, 48, 46, 43, 40, 36, 34, 31, 28, 25, 22, 19, 16, 13, 10, 7, 4, 1, 459, 458, 457, 456, 455, 454, 453, 452, 451, 450, 449, 448, 447, 446, 445, 444, 443, 442, 441, 440, 439, 438, 437, 436, 435, 434, 433, 432, 431, 430, 429, 428, 427, 426, 425, 424)])
_uv = me_cylinder_003.uv_layers.new(name='UVMap')
_uv.uv.foreach_set('vector', [1.0, 0.5, 1.0, 1.0, 0.9375, 1.0, 0.9375, 0.5, 0.9375, 0.5, 0.9375, 1.0, 0.875, 1.0, 0.875, 0.5, 0.875, 0.5, 0.875, 1.0, 0.8125, 1.0, 0.8125, 0.5, 0.8125, 0.5, 0.8125, 1.0, 0.75, 1.0, 0.75, 0.5, 0.75, 0.5, 0.75, 1.0, 0.6875, 1.0, 0.6875, 0.5, 0.6875, 0.5, 0.6875, 1.0, 0.625, 1.0, 0.625, 0.5, 0.625, 0.5, 0.625, 1.0, 0.5625, 1.0, 0.5625, 0.5, 0.5625, 0.5, 0.5625, 1.0, 0.5, 1.0, 0.5, 0.5, 0.5, 0.5, 0.5, 1.0, 0.4375, 1.0, 0.4375, 0.5, 0.4375, 0.5, 0.4375, 1.0, 0.375, 1.0, 0.375, 0.5, 0.375, 0.5, 0.375, 1.0, 0.3125, 1.0, 0.3125, 0.5, 0.3125, 0.5, 0.3125, 1.0, 0.25, 1.0, 0.25, 0.5, 0.25, 0.5, 0.25, 1.0, 0.1875, 1.0, 0.1875, 0.5, 0.1875, 0.5, 0.1875, 1.0, 0.125, 1.0, 0.125, 0.5, 0.05935, 0.2757, 0.05115, 0.2345, 0.11, 0.2228, 0.1182, 0.264, 0.1053, 0.1993, 0.08029, 0.2042, 0.1022, 0.1708, 0.1072, 0.1741, 0.1491, 0.3761, 0.1471, 0.3748, 0.1299, 0.3534, 0.1358, 0.3523, 0.1192, 0.1561, 0.1205, 0.1541, 0.1313, 0.1451, 0.1428, 0.1428, 0.2946, 0.3206, 0.3119, 0.342, 0.2785, 0.3919, 0.2985, 0.4052, 0.3318, 0.3553, 0.3452, 0.3595, 0.3569, 0.4184, 0.3804, 0.4137, 0.4197, 0.4197, 0.3418, 0.4717, 0.25, 0.49, 0.1582, 0.4717, 0.08029, 0.4197, 0.1138, 0.4247, 0.1337, 0.438, 0.167, 0.3881, 0.1804, 0.3923, 0.1921, 0.4512, 0.2157, 0.4465, 0.204, 0.3876, 0.2147, 0.3786, 0.2646, 0.412, 0.2779, 0.392, 0.2281, 0.3587, 0.2358, 0.3324, 0.2791, 0.2843, 0.29, 0.2971, 0.2311, 0.3088, 0.2358, 0.3324, 0.2281, 0.3587, 0.2147, 0.3786, 0.204, 0.3876, 0.1804, 0.3923, 0.167, 0.3881, 0.1491, 0.3761, 0.1358, 0.3523, 0.1311, 0.3287, 0.07222, 0.3404, 0.07691, 0.364, 0.1299, 0.3534, 0.1471, 0.3748, 0.1138, 0.4247, 0.08029, 0.4197, 0.02827, 0.3418, 0.01, 0.25, 0.02827, 0.1582, 0.08029, 0.08029, 0.1196, 0.0863, 0.1313, 0.1451, 0.1205, 0.1541, 0.07062, 0.1208, 0.05729, 0.1408, 0.1022, 0.1708, 0.08029, 0.2042, 0.04647, 0.211, 0.05115, 0.2345, 0.05935, 0.2757, 0.06403, 0.2992, 0.1229, 0.2875, 0.1182, 0.264, 0.11, 0.2228, 0.1053, 0.1993, 0.1072, 0.1741, 0.1192, 0.1561, 0.1428, 0.1428, 0.1548, 0.1405, 0.1682, 0.1447, 0.1881, 0.158, 0.2054, 0.1794, 0.21, 0.2029, 0.2209, 0.2157, 0.2206, 0.2159, 0.2198, 0.2167, 0.219, 0.2174, 0.2182, 0.2182, 0.2174, 0.219, 0.2167, 0.2198, 0.2159, 0.2206, 0.2152, 0.2215, 0.2145, 0.2223, 0.2139, 0.2232, 0.2132, 0.2241, 0.2126, 0.225, 0.212, 0.2259, 0.2114, 0.2269, 0.2108, 0.2278, 0.2103, 0.2288, 0.2098, 0.2298, 0.2093, 0.2308, 0.2089, 0.2318, 0.2084, 0.2328, 0.208, 0.2338, 0.2076, 0.2348, 0.2073, 0.2359, 0.2069, 0.2369, 0.2066, 0.238, 0.2063, 0.2391, 0.2061, 0.2401, 0.2059, 0.2412, 0.2057, 0.2423, 0.2055, 0.2434, 0.2053, 0.2445, 0.2052, 0.2456, 0.2051, 0.2467, 0.2051, 0.2478, 0.205, 0.2489, 0.205, 0.25, 0.205, 0.2511, 0.2051, 0.2522, 0.2051, 0.2533, 0.2052, 0.2544, 0.2053, 0.2555, 0.2055, 0.2566, 0.2057, 0.2577, 0.2059, 0.2588, 0.2061, 0.2599, 0.2063, 0.2609, 0.2066, 0.262, 0.2069, 0.2631, 0.2073, 0.2641, 0.2076, 0.2652, 0.208, 0.2662, 0.2084, 0.2672, 0.2089, 0.2682, 0.2093, 0.2692, 0.2098, 0.2702, 0.2103, 0.2712, 0.2108, 0.2722, 0.2114, 0.2731, 0.212, 0.2741, 0.2126, 0.275, 0.2132, 0.2759, 0.2139, 0.2768, 0.2145, 0.2777, 0.2152, 0.2785, 0.2159, 0.2794, 0.2167, 0.2802, 0.2174, 0.281, 0.2182, 0.2818, 0.219, 0.2826, 0.2198, 0.2833, 0.2206, 0.2841, 0.2215, 0.2848, 0.2223, 0.2855, 0.2232, 0.2861, 0.2241, 0.2868, 0.225, 0.2874, 0.2259, 0.288, 0.2269, 0.2886, 0.2278, 0.2892, 0.2288, 0.2897, 0.2298, 0.2902, 0.2308, 0.2907, 0.2318, 0.2911, 0.2328, 0.2916, 0.2338, 0.292, 0.2348, 0.2924, 0.2359, 0.2927, 0.2369, 0.2931, 0.238, 0.2934, 0.2391, 0.2937, 0.2401, 0.2939, 0.2412, 0.2941, 0.2423, 0.2943, 0.2434, 0.2945, 0.2445, 0.2947, 0.2456, 0.2948, 0.2467, 0.2949, 0.2478, 0.2949, 0.2489, 0.295, 0.25, 0.295, 0.2511, 0.295, 0.2522, 0.2949, 0.2533, 0.2949, 0.2544, 0.2948, 0.2555, 0.2947, 0.2566, 0.2945, 0.2577, 0.2943, 0.2588, 0.2941, 0.2599, 0.2939, 0.2609, 0.2937, 0.262, 0.2934, 0.2631, 0.2931, 0.2641, 0.2927, 0.2652, 0.2924, 0.2662, 0.292, 0.2672, 0.2916, 0.2682, 0.2911, 0.2692, 0.2907, 0.2702, 0.2902, 0.2712, 0.2897, 0.2722, 0.2892, 0.2731, 0.2886, 0.2741, 0.288, 0.275, 0.2874, 0.2759, 0.2868, 0.2768, 0.2861, 0.2777, 0.2855, 0.2785, 0.2848, 0.2209, 0.2157, 0.21, 0.2029, 0.2689, 0.1912, 0.2642, 0.1676, 0.2719, 0.1413, 0.2853, 0.1214, 0.296, 0.1124, 0.3196, 0.1077, 0.333, 0.1119, 0.3509, 0.1239, 0.3642, 0.1477, 0.3689, 0.1713, 0.4278, 0.1596, 0.4231, 0.136, 0.3701, 0.1466, 0.3529, 0.1252, 0.3862, 0.07534, 0.4197, 0.08029, 0.4717, 0.1582, 0.49, 0.25, 0.4717, 0.3418, 0.4197, 0.4197, 0.3804, 0.4137, 0.3687, 0.3549, 0.3795, 0.3459, 0.4294, 0.3792, 0.4427, 0.3592, 0.3978, 0.3292, 0.4197, 0.2958, 0.4535, 0.289, 0.4488, 0.2655, 0.4407, 0.2243, 0.436, 0.2008, 0.3771, 0.2125, 0.3818, 0.236, 0.39, 0.2772, 0.3947, 0.3007, 0.3928, 0.3259, 0.3808, 0.3439, 0.3572, 0.3572, 0.3452, 0.3595, 0.3318, 0.3553, 0.3119, 0.342, 0.2946, 0.3206, 0.29, 0.2971, 0.2791, 0.2843, 0.2794, 0.2841, 0.2802, 0.2833, 0.281, 0.2826, 0.2818, 0.2818, 0.2826, 0.281, 0.2833, 0.2802, 0.2841, 0.2794, 0.2848, 0.2785, 0.2855, 0.2777, 0.2861, 0.2768, 0.2868, 0.2759, 0.2874, 0.275, 0.288, 0.2741, 0.2886, 0.2731, 0.2892, 0.2722, 0.2897, 0.2712, 0.2902, 0.2702, 0.2907, 0.2692, 0.2911, 0.2682, 0.2916, 0.2672, 0.292, 0.2662, 0.2924, 0.2652, 0.2927, 0.2641, 0.2931, 0.2631, 0.2934, 0.262, 0.2937, 0.2609, 0.2939, 0.2599, 0.2941, 0.2588, 0.2943, 0.2577, 0.2945, 0.2566, 0.2947, 0.2555, 0.2948, 0.2544, 0.2949, 0.2533, 0.2949, 0.2522, 0.295, 0.2511, 0.295, 0.25, 0.295, 0.2489, 0.2949, 0.2478, 0.2949, 0.2467, 0.2948, 0.2456, 0.2947, 0.2445, 0.2945, 0.2434, 0.2943, 0.2423, 0.2941, 0.2412, 0.2939, 0.2401, 0.2937, 0.2391, 0.2934, 0.238, 0.2931, 0.2369, 0.2927, 0.2359, 0.2924, 0.2348, 0.292, 0.2338, 0.2916, 0.2328, 0.2911, 0.2318, 0.2907, 0.2308, 0.2902, 0.2298, 0.2897, 0.2288, 0.2892, 0.2278, 0.2886, 0.2269, 0.288, 0.2259, 0.2874, 0.225, 0.2868, 0.2241, 0.2861, 0.2232, 0.2855, 0.2223, 0.2848, 0.2215, 0.2841, 0.2206, 0.2833, 0.2198, 0.2826, 0.219, 0.2818, 0.2182, 0.281, 0.2174, 0.2802, 0.2167, 0.2794, 0.2159, 0.2785, 0.2152, 0.2777, 0.2145, 0.2768, 0.2139, 0.2759, 0.2132, 0.275, 0.2126, 0.2741, 0.212, 0.2731, 0.2114, 0.2722, 0.2108, 0.2712, 0.2103, 0.2702, 0.2098, 0.2692, 0.2093, 0.2682, 0.2089, 0.2672, 0.2084, 0.2662, 0.208, 0.2652, 0.2076, 0.2641, 0.2073, 0.2631, 0.2069, 0.262, 0.2066, 0.2609, 0.2063, 0.2599, 0.2061, 0.2588, 0.2059, 0.2577, 0.2057, 0.2566, 0.2055, 0.2555, 0.2053, 0.2544, 0.2052, 0.2533, 0.2051, 0.2522, 0.2051, 0.2511, 0.205, 0.25, 0.205, 0.2489, 0.205, 0.2478, 0.2051, 0.2467, 0.2051, 0.2456, 0.2052, 0.2445, 0.2053, 0.2434, 0.2055, 0.2423, 0.2057, 0.2412, 0.2059, 0.2401, 0.2061, 0.2391, 0.2063, 0.238, 0.2066, 0.2369, 0.2069, 0.2359, 0.2073, 0.2348, 0.2076, 0.2338, 0.208, 0.2328, 0.2084, 0.2318, 0.2089, 0.2308, 0.2093, 0.2298, 0.2098, 0.2288, 0.2103, 0.2278, 0.2108, 0.2269, 0.2114, 0.2259, 0.212, 0.225, 0.2126, 0.2241, 0.2132, 0.2232, 0.2139, 0.2223, 0.2145, 0.2215, 0.2152, 0.2221, 0.108, 0.2719, 0.1413, 0.2642, 0.1676, 0.2054, 0.1794, 0.1881, 0.158, 0.2215, 0.1081, 0.2015, 0.09478, 0.1682, 0.1447, 0.1548, 0.1405, 0.1431, 0.08162, 0.1196, 0.0863, 0.08029, 0.08029, 0.1582, 0.02827, 0.25, 0.01, 0.3418, 0.02827, 0.4197, 0.08029, 0.3862, 0.07534, 0.3663, 0.062, 0.333, 0.1119, 0.3196, 0.1077, 0.3079, 0.04885, 0.2843, 0.05353, 0.296, 0.1124, 0.2853, 0.1214, 0.2354, 0.08804, 0.3529, 0.1252, 0.3701, 0.1466, 0.3642, 0.1477, 0.3509, 0.1239, 0.3795, 0.3459, 0.3687, 0.3549, 0.3572, 0.3572, 0.3808, 0.3439, 0.3947, 0.3007, 0.4197, 0.2958, 0.3978, 0.3292, 0.3928, 0.3259, 0.4407, 0.2243, 0.4488, 0.2655, 0.39, 0.2772, 0.3818, 0.236, 0.125, 0.5, 0.125, 1.0, 0.0625, 1.0, 0.0625, 0.5, 0.0625, 0.5, 0.0625, 1.0, 0.0, 1.0, 0.0, 0.5, 0.5803, 0.4197, 0.6582, 0.4717, 0.75, 0.49, 0.8418, 0.4717, 0.9197, 0.4197, 0.9717, 0.3418, 0.99, 0.25, 0.9717, 0.1582, 0.9197, 0.08029, 0.8418, 0.02827, 0.75, 0.01, 0.6582, 0.02827, 0.5803, 0.08029, 0.5283, 0.1582, 0.51, 0.25, 0.5283, 0.3418, 0.6, 0.0, 0.375, 0.0, 0.375, 0.25, 0.6, 0.25, 0.375, 0.25, 0.375, 0.5, 0.6, 0.5, 0.6, 0.25, 0.375, 0.5, 0.375, 0.75, 0.6, 0.75, 0.6, 0.5, 0.6, 0.75, 0.375, 0.75, 0.375, 1.0, 0.6, 1.0, 0.125, 0.5, 0.125, 0.75, 0.375, 0.75, 0.375, 0.5, 0.6, 0.0, 0.375, 0.0, 0.375, 0.25, 0.6, 0.25, 0.6, 0.25, 0.375, 0.25, 0.375, 0.5, 0.6, 0.5, 0.375, 0.5, 0.375, 0.75, 0.6, 0.75, 0.6, 0.5, 0.375, 0.75, 0.375, 1.0, 0.6, 1.0, 0.6, 0.75, 0.125, 0.5, 0.125, 0.75, 0.375, 0.75, 0.375, 0.5, 0.6, 0.0, 0.375, 0.0, 0.375, 0.25, 0.6, 0.25, 0.375, 0.25, 0.375, 0.5, 0.6, 0.5, 0.6, 0.25, 0.6, 0.5, 0.375, 0.5, 0.375, 0.75, 0.6, 0.75, 0.6, 0.623, 0.6, 0.75, 0.375, 0.75, 0.375, 1.0, 0.6, 1.0, 0.125, 0.5, 0.125, 0.75, 0.375, 0.75, 0.375, 0.5, 0.375, 0.0, 0.375, 0.25, 0.6, 0.25, 0.6, 0.0, 0.6, 0.25, 0.375, 0.25, 0.375, 0.5, 0.6, 0.5, 0.6, 0.475, 0.6, 0.725, 0.6, 0.5, 0.375, 0.5, 0.375, 0.75, 0.6, 0.75, 0.6, 0.75, 0.375, 0.75, 0.375, 1.0, 0.6, 1.0, 0.375, 0.75, 0.375, 0.5, 0.125, 0.5, 0.125, 0.75, 0.375, 0.0, 0.375, 0.25, 0.6, 0.25, 0.6, 0.0, 0.375, 0.25, 0.375, 0.5, 0.6, 0.5, 0.6, 0.25, 0.6, 0.5, 0.375, 0.5, 0.375, 0.75, 0.6, 0.75, 0.6, 0.75, 0.375, 0.75, 0.375, 1.0, 0.6, 1.0, 0.125, 0.5, 0.125, 0.75, 0.375, 0.75, 0.375, 0.5, 0.6, 0.0, 0.375, 0.0, 0.375, 0.25, 0.6, 0.25, 0.6, 0.25, 0.375, 0.25, 0.375, 0.5, 0.6, 0.5, 0.375, 0.5, 0.375, 0.75, 0.6, 0.75, 0.6, 0.5, 0.375, 0.75, 0.375, 1.0, 0.6, 1.0, 0.6, 0.75, 0.125, 0.5, 0.125, 0.75, 0.375, 0.75, 0.375, 0.5, 0.375, 0.0, 0.375, 0.25, 0.6, 0.25, 0.6, 0.0, 0.375, 0.25, 0.375, 0.5, 0.6, 0.5, 0.6, 0.25, 0.6, 0.5, 0.375, 0.5, 0.375, 0.75, 0.6, 0.75, 0.6, 0.75, 0.375, 0.75, 0.375, 1.0, 0.6, 1.0, 0.125, 0.5, 0.125, 0.75, 0.375, 0.75, 0.375, 0.5, 0.375, 0.0, 0.375, 0.25, 0.6, 0.25, 0.6, 0.0, 0.375, 0.25, 0.375, 0.5, 0.6, 0.5, 0.6, 0.25, 0.6, 0.5, 0.375, 0.5, 0.375, 0.75, 0.6, 0.75, 0.6, 0.8563, 0.6, 0.75, 0.375, 0.75, 0.375, 1.0, 0.6, 1.0, 0.125, 0.5, 0.125, 0.75, 0.375, 0.75, 0.375, 0.5, 0.375, 0.0, 0.375, 0.25, 0.6, 0.25, 0.6, 0.0, 0.6, 0.25, 0.375, 0.25, 0.375, 0.5, 0.6, 0.5, 0.6, 0.475, 0.6, 0.5, 0.375, 0.5, 0.375, 0.75, 0.6, 0.75, 0.6, 0.75, 0.375, 0.75, 0.375, 1.0, 0.6, 1.0, 0.375, 0.75, 0.375, 0.5, 0.125, 0.5, 0.125, 0.75, 0.375, 0.0, 0.375, 0.25, 0.6, 0.25, 0.6, 0.0, 0.6, 0.25, 0.375, 0.25, 0.375, 0.5, 0.6, 0.5, 0.6, 0.3563, 0.6, 0.5, 0.375, 0.5, 0.375, 0.75, 0.6, 0.75, 0.6, 0.75, 0.375, 0.75, 0.375, 1.0, 0.6, 1.0, 0.125, 0.5, 0.125, 0.75, 0.375, 0.75, 0.375, 0.5, 0.375, 0.0, 0.375, 0.25, 0.6, 0.25, 0.6, 0.0, 0.375, 0.25, 0.375, 0.5, 0.6, 0.5, 0.6, 0.25, 0.6, 0.5, 0.375, 0.5, 0.375, 0.75, 0.6, 0.75, 0.6, 0.975, 0.6, 0.75, 0.375, 0.75, 0.375, 1.0, 0.6, 1.0, 0.375, 0.75, 0.375, 0.5, 0.125, 0.5, 0.125, 0.75, 0.6, 0.0, 0.375, 0.0, 0.375, 0.25, 0.6, 0.25, 0.6, 0.25, 0.375, 0.25, 0.375, 0.5, 0.6, 0.5, 0.375, 0.5, 0.375, 0.75, 0.6, 0.75, 0.6, 0.5, 0.375, 0.75, 0.375, 1.0, 0.6, 1.0, 0.6, 0.75, 0.125, 0.5, 0.125, 0.75, 0.375, 0.75, 0.375, 0.5, 0.6, 0.0, 0.375, 0.0, 0.375, 0.25, 0.6, 0.25, 0.375, 0.25, 0.375, 0.5, 0.6, 0.5, 0.6, 0.25, 0.375, 0.5, 0.375, 0.75, 0.6, 0.75, 0.6, 0.5, 0.6, 0.75, 0.375, 0.75, 0.375, 1.0, 0.6, 1.0, 0.125, 0.5, 0.125, 0.75, 0.375, 0.75, 0.375, 0.5, 0.6, 0.0, 0.375, 0.0, 0.375, 0.25, 0.6, 0.25, 0.6, 0.225, 0.6, 0.25, 0.375, 0.25, 0.375, 0.5, 0.6, 0.5, 0.6, 0.5, 0.375, 0.5, 0.375, 0.75, 0.6, 0.75, 0.375, 0.75, 0.375, 1.0, 0.6, 1.0, 0.6, 0.75, 0.375, 0.75, 0.375, 0.5, 0.125, 0.5, 0.125, 0.75, 0.6, 0.0, 0.375, 0.0, 0.375, 0.25, 0.6, 0.25, 0.375, 0.25, 0.375, 0.5, 0.6, 0.5, 0.6, 0.25, 0.375, 0.5, 0.375, 0.75, 0.6, 0.75, 0.6, 0.5, 0.6, 0.75, 0.375, 0.75, 0.375, 1.0, 0.6, 1.0, 0.125, 0.5, 0.125, 0.75, 0.375, 0.75, 0.375, 0.5, 0.6, 0.123, 0.6, 0.0, 0.375, 0.0, 0.375, 0.25, 0.6, 0.25, 0.375, 0.25, 0.375, 0.5, 0.6, 0.5, 0.6, 0.25, 0.375, 0.5, 0.375, 0.75, 0.6, 0.75, 0.6, 0.5, 0.6, 0.75, 0.375, 0.75, 0.375, 1.0, 0.6, 1.0, 0.125, 0.5, 0.125, 0.75, 0.375, 0.75, 0.375, 0.5, 0.6, 0.0, 0.375, 0.0, 0.375, 0.25, 0.6, 0.25, 0.6, 0.475, 0.6, 0.25, 0.375, 0.25, 0.375, 0.5, 0.6, 0.5, 0.6, 0.5, 0.375, 0.5, 0.375, 0.75, 0.6, 0.75, 0.6, 0.725, 0.375, 0.75, 0.375, 1.0, 0.6, 1.0, 0.6, 0.75, 0.375, 0.5, 0.125, 0.5, 0.125, 0.75, 0.375, 0.75, 0.6, 0.0, 0.375, 0.0, 0.375, 0.25, 0.6, 0.25, 0.6, 0.25, 0.375, 0.25, 0.375, 0.5, 0.6, 0.5, 0.375, 0.5, 0.375, 0.75, 0.6, 0.75, 0.6, 0.5, 0.375, 0.75, 0.375, 1.0, 0.6, 1.0, 0.6, 0.75, 0.125, 0.5, 0.125, 0.75, 0.375, 0.75, 0.375, 0.5, 0.6, 0.0, 0.375, 0.0, 0.375, 0.25, 0.6, 0.25, 0.375, 0.25, 0.375, 0.5, 0.6, 0.5, 0.6, 0.25, 0.375, 0.5, 0.375, 0.75, 0.6, 0.75, 0.6, 0.5, 0.6, 0.75, 0.375, 0.75, 0.375, 1.0, 0.6, 1.0, 0.125, 0.5, 0.125, 0.75, 0.375, 0.75, 0.375, 0.5, 0.6, 0.225, 0.6, 0.0, 0.375, 0.0, 0.375, 0.25, 0.6, 0.25, 0.375, 0.25, 0.375, 0.5, 0.6, 0.5, 0.6, 0.25, 0.375, 0.5, 0.375, 0.75, 0.6, 0.75, 0.6, 0.5, 0.6, 0.75, 0.375, 0.75, 0.375, 1.0, 0.6, 1.0, 0.125, 0.5, 0.125, 0.75, 0.375, 0.75, 0.375, 0.5, 1.0, 0.8333, 1.0, 0.5, 0.9961, 0.5, 0.9961, 0.8333, 0.9961, 0.8333, 0.9961, 0.5, 0.9922, 0.5, 0.9922, 0.8333, 0.9922, 0.8333, 0.9922, 0.5, 0.9883, 0.5, 0.9883, 0.8333, 0.9883, 0.8333, 0.9883, 0.5, 0.9844, 0.5, 0.9844, 0.8333, 0.9844, 0.8333, 0.9844, 0.5, 0.9805, 0.5, 0.9805, 0.8333, 0.9805, 0.8333, 0.9805, 0.5, 0.9766, 0.5, 0.9766, 0.8333, 0.9766, 0.8333, 0.9766, 0.5, 0.9727, 0.5, 0.9727, 0.8333, 0.9727, 0.8333, 0.9727, 0.5, 0.9688, 0.5, 0.9688, 0.8333, 0.9688, 0.8333, 0.9688, 0.5, 0.9648, 0.5, 0.9648, 0.8333, 0.9648, 0.8333, 0.9648, 0.5, 0.9609, 0.5, 0.9609, 0.8333, 0.9609, 0.8333, 0.9609, 0.5, 0.957, 0.5, 0.957, 0.8333, 0.957, 0.8333, 0.957, 0.5, 0.9531, 0.5, 0.9531, 0.8333, 0.9531, 0.8333, 0.9531, 0.5, 0.9492, 0.5, 0.9492, 0.8333, 0.9492, 0.8333, 0.9492, 0.5, 0.9453, 0.5, 0.9453, 0.8333, 0.9453, 0.8333, 0.9453, 0.5, 0.9414, 0.5, 0.9414, 0.8333, 0.9414, 0.8333, 0.9414, 0.5, 0.9375, 0.5, 0.9375, 0.8333, 0.9375, 0.8333, 0.9375, 0.5, 0.9336, 0.5, 0.9336, 0.8333, 0.9336, 0.8333, 0.9336, 0.5, 0.9297, 0.5, 0.9297, 0.8333, 0.9297, 0.8333, 0.9297, 0.5, 0.9258, 0.5, 0.9258, 0.8333, 0.9258, 0.8333, 0.9258, 0.5, 0.9219, 0.5, 0.9219, 0.8333, 0.9219, 0.8333, 0.9219, 0.5, 0.918, 0.5, 0.918, 0.8333, 0.9193, 0.8333, 0.918, 0.8333, 0.918, 0.5, 0.9141, 0.5, 0.9141, 0.8333, 0.9141, 0.8333, 0.9141, 0.5, 0.9102, 0.5, 0.9102, 0.8333, 0.9102, 0.8333, 0.9102, 0.5, 0.9062, 0.5, 0.9062, 0.8333, 0.9062, 0.5, 0.9023, 0.5, 0.9023, 0.8333, 0.9062, 0.8333, 0.9023, 0.5, 0.8984, 0.5, 0.8984, 0.8333, 0.9023, 0.8333, 0.8984, 0.5, 0.8945, 0.5, 0.8945, 0.8333, 0.8984, 0.8333, 0.8945, 0.5, 0.8906, 0.5, 0.8906, 0.8333, 0.8945, 0.8333, 0.8906, 0.5, 0.8867, 0.5, 0.8867, 0.8333, 0.8906, 0.8333, 0.8867, 0.5, 0.8828, 0.5, 0.8828, 0.8333, 0.8867, 0.8333, 0.8828, 0.5, 0.8789, 0.5, 0.8789, 0.8333, 0.8828, 0.8333, 0.8789, 0.5, 0.875, 0.5, 0.875, 0.8333, 0.8789, 0.8333, 0.875, 0.5, 0.8711, 0.5, 0.8711, 0.8333, 0.875, 0.8333, 0.8711, 0.5, 0.8672, 0.5, 0.8672, 0.8333, 0.8711, 0.8333, 0.8672, 0.5, 0.8633, 0.5, 0.8633, 0.8333, 0.8672, 0.8333, 0.8633, 0.5, 0.8594, 0.5, 0.8594, 0.8333, 0.8633, 0.8333, 0.8594, 0.5, 0.8555, 0.5, 0.8555, 0.8333, 0.8594, 0.8333, 0.8555, 0.5, 0.8516, 0.5, 0.8516, 0.8333, 0.8555, 0.8333, 0.8516, 0.5, 0.8477, 0.5, 0.8477, 0.8333, 0.8516, 0.8333, 0.8477, 0.5, 0.8438, 0.5, 0.8438, 0.8333, 0.8477, 0.8333, 0.8438, 0.5, 0.8398, 0.5, 0.8398, 0.8333, 0.8438, 0.8333, 0.8398, 0.5, 0.8359, 0.5, 0.8359, 0.8333, 0.8398, 0.8333, 0.8359, 0.5, 0.832, 0.5, 0.832, 0.8333, 0.8359, 0.8333, 0.832, 0.5, 0.8281, 0.5, 0.8281, 0.8333, 0.832, 0.8333, 0.8281, 0.5, 0.8242, 0.5, 0.8242, 0.8333, 0.8281, 0.8333, 0.8242, 0.5, 0.8203, 0.5, 0.8203, 0.8333, 0.8242, 0.8333, 0.8203, 0.5, 0.8164, 0.5, 0.8164, 0.8333, 0.8203, 0.8333, 0.8164, 0.5, 0.8125, 0.5, 0.8125, 0.8333, 0.8164, 0.8333, 0.8125, 0.5, 0.8086, 0.5, 0.8086, 0.8333, 0.8125, 0.8333, 0.8086, 0.5, 0.8047, 0.5, 0.8047, 0.8333, 0.8086, 0.8333, 0.8047, 0.5, 0.8008, 0.5, 0.8008, 0.8333, 0.8047, 0.8333, 0.8008, 0.5, 0.7969, 0.5, 0.7969, 0.8333, 0.8008, 0.8333, 0.7969, 0.5, 0.793, 0.5, 0.793, 0.8333, 0.7969, 0.8333, 0.793, 0.5, 0.7891, 0.5, 0.7891, 0.8333, 0.793, 0.8333, 0.7891, 0.5, 0.7852, 0.5, 0.7852, 0.8333, 0.7891, 0.8333, 0.7852, 0.5, 0.7812, 0.5, 0.7812, 0.8333, 0.7852, 0.8333, 0.7812, 0.5, 0.7773, 0.5, 0.7773, 0.8333, 0.7812, 0.8333, 0.7773, 0.5, 0.7734, 0.5, 0.7734, 0.8333, 0.7773, 0.8333, 0.7734, 0.5, 0.7695, 0.5, 0.7695, 0.8333, 0.7734, 0.8333, 0.7695, 0.5, 0.7656, 0.5, 0.7656, 0.8333, 0.7695, 0.8333, 0.7656, 0.5, 0.7617, 0.5, 0.7617, 0.8333, 0.7656, 0.8333, 0.7617, 0.5, 0.7578, 0.5, 0.7578, 0.8333, 0.7617, 0.8333, 0.7578, 0.5, 0.7539, 0.5, 0.7539, 0.8333, 0.7578, 0.8333, 0.7539, 0.5, 0.75, 0.5, 0.75, 0.8333, 0.7539, 0.8333, 0.75, 0.5, 0.7461, 0.5, 0.7461, 0.8333, 0.75, 0.8333, 0.7461, 0.5, 0.7422, 0.5, 0.7422, 0.8333, 0.7461, 0.8333, 0.7422, 0.5, 0.7383, 0.5, 0.7383, 0.8333, 0.7422, 0.8333, 0.7383, 0.5, 0.7344, 0.5, 0.7344, 0.8333, 0.7383, 0.8333, 0.7344, 0.5, 0.7305, 0.5, 0.7305, 0.8333, 0.7344, 0.8333, 0.7305, 0.5, 0.7266, 0.5, 0.7266, 0.8333, 0.7305, 0.8333, 0.7266, 0.5, 0.7227, 0.5, 0.7227, 0.8333, 0.7266, 0.8333, 0.7227, 0.5, 0.7188, 0.5, 0.7188, 0.8333, 0.7227, 0.8333, 0.7188, 0.5, 0.7148, 0.5, 0.7148, 0.8333, 0.7188, 0.8333, 0.7148, 0.5, 0.7109, 0.5, 0.7109, 0.8333, 0.7148, 0.8333, 0.7109, 0.5, 0.707, 0.5, 0.707, 0.8333, 0.7109, 0.8333, 0.707, 0.5, 0.7031, 0.5, 0.7031, 0.8333, 0.707, 0.8333, 0.7031, 0.5, 0.6992, 0.5, 0.6992, 0.8333, 0.7031, 0.8333, 0.6992, 0.5, 0.6953, 0.5, 0.6953, 0.8333, 0.6992, 0.8333, 0.6953, 0.5, 0.6914, 0.5, 0.6914, 0.8333, 0.6953, 0.8333, 0.6914, 0.5, 0.6875, 0.5, 0.6875, 0.8333, 0.6914, 0.8333, 0.6875, 0.5, 0.6836, 0.5, 0.6836, 0.8333, 0.6875, 0.8333, 0.6836, 0.5, 0.6797, 0.5, 0.6797, 0.8333, 0.6836, 0.8333, 0.6797, 0.5, 0.6758, 0.5, 0.6758, 0.8333, 0.6797, 0.8333, 0.6758, 0.5, 0.6719, 0.5, 0.6719, 0.8333, 0.6758, 0.8333, 0.6719, 0.5, 0.668, 0.5, 0.668, 0.8333, 0.6719, 0.8333, 0.668, 0.5, 0.6641, 0.5, 0.6641, 0.8333, 0.668, 0.8333, 0.6641, 0.5, 0.6602, 0.5, 0.6602, 0.8333, 0.6641, 0.8333, 0.6602, 0.5, 0.6562, 0.5, 0.6562, 0.8333, 0.6602, 0.8333, 0.6562, 0.5, 0.6523, 0.5, 0.6523, 0.8333, 0.6562, 0.8333, 0.6523, 0.5, 0.6484, 0.5, 0.6484, 0.8333, 0.6523, 0.8333, 0.6484, 0.5, 0.6445, 0.5, 0.6445, 0.8333, 0.6484, 0.8333, 0.6445, 0.5, 0.6406, 0.5, 0.6406, 0.8333, 0.6445, 0.8333, 0.6406, 0.5, 0.6367, 0.5, 0.6367, 0.8333, 0.6406, 0.8333, 0.6367, 0.5, 0.6328, 0.5, 0.6328, 0.8333, 0.6367, 0.8333, 0.6328, 0.5, 0.6289, 0.5, 0.6289, 0.8333, 0.6328, 0.8333, 0.6289, 0.5, 0.625, 0.5, 0.625, 0.8333, 0.6289, 0.8333, 0.625, 0.5, 0.6211, 0.5, 0.6211, 0.8333, 0.625, 0.8333, 0.6211, 0.5, 0.6172, 0.5, 0.6172, 0.8333, 0.6211, 0.8333, 0.6172, 0.5, 0.6133, 0.5, 0.6133, 0.8333, 0.6172, 0.8333, 0.6133, 0.5, 0.6094, 0.5, 0.6094, 0.8333, 0.6133, 0.8333, 0.6094, 0.5, 0.6055, 0.5, 0.6055, 0.8333, 0.6094, 0.8333, 0.6055, 0.5, 0.6016, 0.5, 0.6016, 0.8333, 0.6055, 0.8333, 0.6016, 0.5, 0.5977, 0.5, 0.5977, 0.8333, 0.6016, 0.8333, 0.5977, 0.5, 0.5938, 0.5, 0.5938, 0.8333, 0.5977, 0.8333, 0.5938, 0.5, 0.5898, 0.5, 0.5898, 0.8333, 0.5938, 0.8333, 0.5898, 0.5, 0.5859, 0.5, 0.5859, 0.8333, 0.5898, 0.8333, 0.5859, 0.5, 0.582, 0.5, 0.582, 0.8333, 0.5859, 0.8333, 0.582, 0.5, 0.5781, 0.5, 0.5781, 0.8333, 0.582, 0.8333, 0.5781, 0.5, 0.5742, 0.5, 0.5742, 0.8333, 0.5781, 0.8333, 0.5742, 0.5, 0.5703, 0.5, 0.5703, 0.8333, 0.5742, 0.8333, 0.5703, 0.5, 0.5664, 0.5, 0.5664, 0.8333, 0.5703, 0.8333, 0.5664, 0.5, 0.5625, 0.5, 0.5625, 0.8333, 0.5664, 0.8333, 0.5625, 0.5, 0.5586, 0.5, 0.5586, 0.8333, 0.5625, 0.8333, 0.5586, 0.5, 0.5547, 0.5, 0.5547, 0.8333, 0.5586, 0.8333, 0.5547, 0.5, 0.5508, 0.5, 0.5508, 0.8333, 0.5547, 0.8333, 0.5508, 0.5, 0.5469, 0.5, 0.5469, 0.8333, 0.5508, 0.8333, 0.5469, 0.5, 0.543, 0.5, 0.543, 0.8333, 0.5469, 0.8333, 0.543, 0.5, 0.5391, 0.5, 0.5391, 0.8333, 0.543, 0.8333, 0.5391, 0.5, 0.5352, 0.5, 0.5352, 0.8333, 0.5391, 0.8333, 0.5352, 0.5, 0.5312, 0.5, 0.5312, 0.8333, 0.5352, 0.8333, 0.5312, 0.5, 0.5273, 0.5, 0.5273, 0.8333, 0.5312, 0.8333, 0.5273, 0.5, 0.5234, 0.5, 0.5234, 0.8333, 0.5273, 0.8333, 0.5234, 0.5, 0.5195, 0.5, 0.5195, 0.8333, 0.5234, 0.8333, 0.5195, 0.5, 0.5156, 0.5, 0.5156, 0.8333, 0.5195, 0.8333, 0.5156, 0.5, 0.5117, 0.5, 0.5117, 0.8333, 0.5156, 0.8333, 0.5117, 0.5, 0.5078, 0.5, 0.5078, 0.8333, 0.5117, 0.8333, 0.5078, 0.5, 0.5039, 0.5, 0.5039, 0.8333, 0.5078, 0.8333, 0.5039, 0.5, 0.5, 0.5, 0.5, 0.8333, 0.5039, 0.8333, 0.5, 0.5, 0.4961, 0.5, 0.4961, 0.8333, 0.5, 0.8333, 0.4961, 0.5, 0.4922, 0.5, 0.4922, 0.8333, 0.4961, 0.8333, 0.4922, 0.5, 0.4883, 0.5, 0.4883, 0.8333, 0.4922, 0.8333, 0.4883, 0.5, 0.4844, 0.5, 0.4844, 0.8333, 0.4883, 0.8333, 0.4844, 0.5, 0.4805, 0.5, 0.4805, 0.8333, 0.4844, 0.8333, 0.4805, 0.5, 0.4766, 0.5, 0.4766, 0.8333, 0.4805, 0.8333, 0.4766, 0.5, 0.4727, 0.5, 0.4727, 0.8333, 0.4766, 0.8333, 0.4727, 0.5, 0.4688, 0.5, 0.4688, 0.8333, 0.4727, 0.8333, 0.4688, 0.5, 0.4648, 0.5, 0.4648, 0.8333, 0.4688, 0.8333, 0.4648, 0.5, 0.4609, 0.5, 0.4609, 0.8333, 0.4648, 0.8333, 0.4609, 0.5, 0.457, 0.5, 0.457, 0.8333, 0.4609, 0.8333, 0.457, 0.5, 0.4531, 0.5, 0.4531, 0.8333, 0.457, 0.8333, 0.4531, 0.5, 0.4492, 0.5, 0.4492, 0.8333, 0.4531, 0.8333, 0.4492, 0.5, 0.4453, 0.5, 0.4453, 0.8333, 0.4492, 0.8333, 0.4453, 0.5, 0.4414, 0.5, 0.4414, 0.8333, 0.4453, 0.8333, 0.4414, 0.5, 0.4375, 0.5, 0.4375, 0.8333, 0.4414, 0.8333, 0.4375, 0.5, 0.4336, 0.5, 0.4336, 0.8333, 0.4375, 0.8333, 0.4336, 0.5, 0.4297, 0.5, 0.4297, 0.8333, 0.4336, 0.8333, 0.4297, 0.5, 0.4258, 0.5, 0.4258, 0.8333, 0.4297, 0.8333, 0.4258, 0.5, 0.4219, 0.5, 0.4219, 0.8333, 0.4258, 0.8333, 0.4219, 0.5, 0.418, 0.5, 0.418, 0.8333, 0.4193, 0.8333, 0.4219, 0.8333, 0.418, 0.5, 0.4141, 0.5, 0.4141, 0.8333, 0.418, 0.8333, 0.4141, 0.5, 0.4102, 0.5, 0.4102, 0.8333, 0.4141, 0.8333, 0.4102, 0.5, 0.4062, 0.5, 0.4062, 0.8333, 0.4102, 0.8333, 0.4062, 0.8333, 0.4062, 0.5, 0.4023, 0.5, 0.4023, 0.8333, 0.4023, 0.8333, 0.4023, 0.5, 0.3984, 0.5, 0.3984, 0.8333, 0.3984, 0.8333, 0.3984, 0.5, 0.3945, 0.5, 0.3945, 0.8333, 0.3945, 0.8333, 0.3945, 0.5, 0.3906, 0.5, 0.3906, 0.8333, 0.3906, 0.8333, 0.3906, 0.5, 0.3867, 0.5, 0.3867, 0.8333, 0.3867, 0.8333, 0.3867, 0.5, 0.3828, 0.5, 0.3828, 0.8333, 0.3828, 0.8333, 0.3828, 0.5, 0.3789, 0.5, 0.3789, 0.8333, 0.3789, 0.8333, 0.3789, 0.5, 0.375, 0.5, 0.375, 0.8333, 0.375, 0.8333, 0.375, 0.5, 0.3711, 0.5, 0.3711, 0.8333, 0.3711, 0.8333, 0.3711, 0.5, 0.3672, 0.5, 0.3672, 0.8333, 0.3672, 0.8333, 0.3672, 0.5, 0.3633, 0.5, 0.3633, 0.8333, 0.3633, 0.8333, 0.3633, 0.5, 0.3594, 0.5, 0.3594, 0.8333, 0.3594, 0.8333, 0.3594, 0.5, 0.3555, 0.5, 0.3555, 0.8333, 0.3555, 0.8333, 0.3555, 0.5, 0.3516, 0.5, 0.3516, 0.8333, 0.3516, 0.8333, 0.3516, 0.5, 0.3477, 0.5, 0.3477, 0.8333, 0.3477, 0.8333, 0.3477, 0.5, 0.3438, 0.5, 0.3438, 0.8333, 0.3438, 0.8333, 0.3438, 0.5, 0.3398, 0.5, 0.3398, 0.8333, 0.3398, 0.8333, 0.3398, 0.5, 0.3359, 0.5, 0.3359, 0.8333, 0.3359, 0.8333, 0.3359, 0.5, 0.332, 0.5, 0.332, 0.8333, 0.332, 0.8333, 0.332, 0.5, 0.3281, 0.5, 0.3281, 0.8333, 0.3281, 0.8333, 0.3281, 0.5, 0.3242, 0.5, 0.3242, 0.8333, 0.3242, 0.8333, 0.3242, 0.5, 0.3203, 0.5, 0.3203, 0.8333, 0.3203, 0.8333, 0.3203, 0.5, 0.3164, 0.5, 0.3164, 0.8333, 0.3164, 0.8333, 0.3164, 0.5, 0.3125, 0.5, 0.3125, 0.8333, 0.3125, 0.8333, 0.3125, 0.5, 0.3086, 0.5, 0.3086, 0.8333, 0.3086, 0.8333, 0.3086, 0.5, 0.3047, 0.5, 0.3047, 0.8333, 0.3047, 0.8333, 0.3047, 0.5, 0.3008, 0.5, 0.3008, 0.8333, 0.3008, 0.8333, 0.3008, 0.5, 0.2969, 0.5, 0.2969, 0.8333, 0.2969, 0.8333, 0.2969, 0.5, 0.293, 0.5, 0.293, 0.8333, 0.293, 0.8333, 0.293, 0.5, 0.2891, 0.5, 0.2891, 0.8333, 0.2891, 0.8333, 0.2891, 0.5, 0.2852, 0.5, 0.2852, 0.8333, 0.2852, 0.8333, 0.2852, 0.5, 0.2812, 0.5, 0.2812, 0.8333, 0.2812, 0.8333, 0.2812, 0.5, 0.2773, 0.5, 0.2773, 0.8333, 0.2773, 0.8333, 0.2773, 0.5, 0.2734, 0.5, 0.2734, 0.8333, 0.2734, 0.8333, 0.2734, 0.5, 0.2695, 0.5, 0.2695, 0.8333, 0.2695, 0.8333, 0.2695, 0.5, 0.2656, 0.5, 0.2656, 0.8333, 0.2656, 0.8333, 0.2656, 0.5, 0.2617, 0.5, 0.2617, 0.8333, 0.2617, 0.8333, 0.2617, 0.5, 0.2578, 0.5, 0.2578, 0.8333, 0.2578, 0.8333, 0.2578, 0.5, 0.2539, 0.5, 0.2539, 0.8333, 0.2539, 0.8333, 0.2539, 0.5, 0.25, 0.5, 0.25, 0.8333, 0.25, 0.8333, 0.25, 0.5, 0.2461, 0.5, 0.2461, 0.8333, 0.2461, 0.8333, 0.2461, 0.5, 0.2422, 0.5, 0.2422, 0.8333, 0.2422, 0.8333, 0.2422, 0.5, 0.2383, 0.5, 0.2383, 0.8333, 0.2383, 0.8333, 0.2383, 0.5, 0.2344, 0.5, 0.2344, 0.8333, 0.2344, 0.8333, 0.2344, 0.5, 0.2305, 0.5, 0.2305, 0.8333, 0.2305, 0.8333, 0.2305, 0.5, 0.2266, 0.5, 0.2266, 0.8333, 0.2266, 0.8333, 0.2266, 0.5, 0.2227, 0.5, 0.2227, 0.8333, 0.2227, 0.8333, 0.2227, 0.5, 0.2188, 0.5, 0.2188, 0.8333, 0.2188, 0.8333, 0.2188, 0.5, 0.2148, 0.5, 0.2148, 0.8333, 0.2148, 0.8333, 0.2148, 0.5, 0.2109, 0.5, 0.2109, 0.8333, 0.2109, 0.8333, 0.2109, 0.5, 0.207, 0.5, 0.207, 0.8333, 0.207, 0.8333, 0.207, 0.5, 0.2031, 0.5, 0.2031, 0.8333, 0.2031, 0.8333, 0.2031, 0.5, 0.1992, 0.5, 0.1992, 0.8333, 0.1992, 0.8333, 0.1992, 0.5, 0.1953, 0.5, 0.1953, 0.8333, 0.1953, 0.8333, 0.1953, 0.5, 0.1914, 0.5, 0.1914, 0.8333, 0.1914, 0.8333, 0.1914, 0.5, 0.1875, 0.5, 0.1875, 0.8333, 0.1875, 0.8333, 0.1875, 0.5, 0.1836, 0.5, 0.1836, 0.8333, 0.1836, 0.8333, 0.1836, 0.5, 0.1797, 0.5, 0.1797, 0.8333, 0.1797, 0.8333, 0.1797, 0.5, 0.1758, 0.5, 0.1758, 0.8333, 0.1758, 0.8333, 0.1758, 0.5, 0.1719, 0.5, 0.1719, 0.8333, 0.1719, 0.8333, 0.1719, 0.5, 0.168, 0.5, 0.168, 0.8333, 0.168, 0.8333, 0.168, 0.5, 0.1641, 0.5, 0.1641, 0.8333, 0.1641, 0.8333, 0.1641, 0.5, 0.1602, 0.5, 0.1602, 0.8333, 0.1602, 0.8333, 0.1602, 0.5, 0.1562, 0.5, 0.1562, 0.8333, 0.1562, 0.8333, 0.1562, 0.5, 0.1523, 0.5, 0.1523, 0.8333, 0.1523, 0.8333, 0.1523, 0.5, 0.1484, 0.5, 0.1484, 0.8333, 0.1484, 0.8333, 0.1484, 0.5, 0.1445, 0.5, 0.1445, 0.8333, 0.1445, 0.8333, 0.1445, 0.5, 0.1406, 0.5, 0.1406, 0.8333, 0.1406, 0.8333, 0.1406, 0.5, 0.1367, 0.5, 0.1367, 0.8333, 0.1367, 0.8333, 0.1367, 0.5, 0.1328, 0.5, 0.1328, 0.8333, 0.1328, 0.8333, 0.1328, 0.5, 0.1289, 0.5, 0.1289, 0.8333, 0.1289, 0.8333, 0.1289, 0.5, 0.125, 0.5, 0.125, 0.8333, 0.125, 0.8333, 0.125, 0.5, 0.1211, 0.5, 0.1211, 0.8333, 0.1211, 0.8333, 0.1211, 0.5, 0.1172, 0.5, 0.1172, 0.8333, 0.1172, 0.8333, 0.1172, 0.5, 0.1133, 0.5, 0.1133, 0.8333, 0.1133, 0.8333, 0.1133, 0.5, 0.1094, 0.5, 0.1094, 0.8333, 0.1094, 0.8333, 0.1094, 0.5, 0.1055, 0.5, 0.1055, 0.8333, 0.1055, 0.8333, 0.1055, 0.5, 0.1016, 0.5, 0.1016, 0.8333, 0.1016, 0.8333, 0.1016, 0.5, 0.09766, 0.5, 0.09766, 0.8333, 0.09766, 0.8333, 0.09766, 0.5, 0.09375, 0.5, 0.09375, 0.8333, 0.09375, 0.8333, 0.09375, 0.5, 0.08984, 0.5, 0.08984, 0.8333, 0.08984, 0.8333, 0.08984, 0.5, 0.08594, 0.5, 0.08594, 0.8333, 0.08594, 0.8333, 0.08594, 0.5, 0.08203, 0.5, 0.08203, 0.8333, 0.08203, 0.8333, 0.08203, 0.5, 0.07812, 0.5, 0.07812, 0.8333, 0.07812, 0.8333, 0.07812, 0.5, 0.07422, 0.5, 0.07422, 0.8333, 0.07422, 0.8333, 0.07422, 0.5, 0.07031, 0.5, 0.07031, 0.8333, 0.07031, 0.8333, 0.07031, 0.5, 0.06641, 0.5, 0.06641, 0.8333, 0.06641, 0.8333, 0.06641, 0.5, 0.0625, 0.5, 0.0625, 0.8333, 0.0625, 0.8333, 0.0625, 0.5, 0.05859, 0.5, 0.05859, 0.8333, 0.05859, 0.8333, 0.05859, 0.5, 0.05469, 0.5, 0.05469, 0.8333, 0.05469, 0.8333, 0.05469, 0.5, 0.05078, 0.5, 0.05078, 0.8333, 0.05078, 0.8333, 0.05078, 0.5, 0.04688, 0.5, 0.04688, 0.8333, 0.04688, 0.8333, 0.04688, 0.5, 0.04297, 0.5, 0.04297, 0.8333, 0.04297, 0.8333, 0.04297, 0.5, 0.03906, 0.5, 0.03906, 0.8333, 0.03906, 0.8333, 0.03906, 0.5, 0.03516, 0.5, 0.03516, 0.8333, 0.03516, 0.8333, 0.03516, 0.5, 0.03125, 0.5, 0.03125, 0.8333, 0.03125, 0.8333, 0.03125, 0.5, 0.02734, 0.5, 0.02734, 0.8333, 0.02734, 0.8333, 0.02734, 0.5, 0.02344, 0.5, 0.02344, 0.8333, 0.02344, 0.8333, 0.02344, 0.5, 0.01953, 0.5, 0.01953, 0.8333, 0.01953, 0.8333, 0.01953, 0.5, 0.01562, 0.5, 0.01562, 0.8333, 0.01562, 0.8333, 0.01562, 0.5, 0.01172, 0.5, 0.01172, 0.8333, 0.01172, 0.8333, 0.01172, 0.5, 0.007812, 0.5, 0.007812, 0.8333, 0.007812, 0.8333, 0.007812, 0.5, 0.003906, 0.5, 0.003906, 0.8333, 0.003906, 0.8333, 0.003906, 0.5, 0.0, 0.5, 0.0, 0.8333, 0.5608, 0.3977, 0.5572, 0.393, 0.5538, 0.3882, 0.5504, 0.3833, 0.5472, 0.3784, 0.5441, 0.3734, 0.5412, 0.3683, 0.5383, 0.3631, 0.5356, 0.3579, 0.533, 0.3526, 0.5306, 0.3473, 0.5283, 0.3418, 0.5261, 0.3364, 0.524, 0.3309, 0.5221, 0.3253, 0.5203, 0.3197, 0.5187, 0.314, 0.5172, 0.3083, 0.5158, 0.3026, 0.5146, 0.2968, 0.5135, 0.291, 0.5126, 0.2852, 0.5118, 0.2794, 0.5112, 0.2735, 0.5107, 0.2677, 0.5103, 0.2618, 0.5101, 0.2559, 0.51, 0.25, 0.5101, 0.2441, 0.5103, 0.2382, 0.5107, 0.2323, 0.5112, 0.2265, 0.5118, 0.2206, 0.5126, 0.2148, 0.5135, 0.209, 0.5146, 0.2032, 0.5158, 0.1974, 0.5172, 0.1917, 0.5187, 0.186, 0.5203, 0.1803, 0.5221, 0.1747, 0.524, 0.1691, 0.5261, 0.1636, 0.5283, 0.1582, 0.5306, 0.1527, 0.533, 0.1474, 0.5356, 0.1421, 0.5383, 0.1369, 0.5412, 0.1317, 0.5441, 0.1266, 0.5472, 0.1216, 0.5504, 0.1167, 0.5538, 0.1118, 0.5572, 0.107, 0.5608, 0.1023, 0.5645, 0.09775, 0.5683, 0.09324, 0.5722, 0.08883, 0.5762, 0.08451, 0.5803, 0.08029, 0.5845, 0.07618, 0.5888, 0.07217, 0.5932, 0.06827, 0.5977, 0.06448, 0.6023, 0.0608, 0.607, 0.05723, 0.6118, 0.05378, 0.6167, 0.05045, 0.6216, 0.04724, 0.6266, 0.04415, 0.6317, 0.04118, 0.6369, 0.03834, 0.6421, 0.03563, 0.6474, 0.03304, 0.6527, 0.03059, 0.6582, 0.02827, 0.6636, 0.02608, 0.6691, 0.02403, 0.6747, 0.02211, 0.6803, 0.02033, 0.686, 0.01869, 0.6917, 0.01719, 0.6974, 0.01583, 0.7032, 0.01461, 0.709, 0.01353, 0.7148, 0.0126, 0.7206, 0.0118, 0.7265, 0.01116, 0.7323, 0.01065, 0.7382, 0.01029, 0.7441, 0.01007, 0.75, 0.01, 0.7559, 0.01007, 0.7618, 0.01029, 0.7677, 0.01065, 0.7735, 0.01116, 0.7794, 0.0118, 0.7852, 0.0126, 0.791, 0.01353, 0.7968, 0.01461, 0.8026, 0.01583, 0.8083, 0.01719, 0.814, 0.01869, 0.8197, 0.02033, 0.8253, 0.02211, 0.8309, 0.02403, 0.8364, 0.02608, 0.8418, 0.02827, 0.8473, 0.03059, 0.8526, 0.03304, 0.8579, 0.03563, 0.8631, 0.03834, 0.8683, 0.04118, 0.8734, 0.04415, 0.8784, 0.04724, 0.8833, 0.05045, 0.8882, 0.05378, 0.893, 0.05723, 0.8977, 0.0608, 0.9023, 0.06448, 0.9068, 0.06827, 0.9112, 0.07217, 0.9155, 0.07618, 0.9197, 0.08029, 0.9238, 0.08451, 0.9278, 0.08883, 0.9317, 0.09324, 0.9355, 0.09775, 0.9392, 0.1023, 0.9428, 0.107, 0.9462, 0.1118, 0.9496, 0.1167, 0.9528, 0.1216, 0.9559, 0.1266, 0.9588, 0.1317, 0.9617, 0.1369, 0.9644, 0.1421, 0.967, 0.1474, 0.9694, 0.1527, 0.9717, 0.1582, 0.9739, 0.1636, 0.976, 0.1691, 0.9779, 0.1747, 0.9797, 0.1803, 0.9813, 0.186, 0.9828, 0.1917, 0.9842, 0.1974, 0.9854, 0.2032, 0.9865, 0.209, 0.9874, 0.2148, 0.9882, 0.2206, 0.9888, 0.2265, 0.9893, 0.2323, 0.9897, 0.2382, 0.9899, 0.2441, 0.99, 0.25, 0.9899, 0.2559, 0.9897, 0.2618, 0.9893, 0.2677, 0.9888, 0.2735, 0.9882, 0.2794, 0.9874, 0.2852, 0.9865, 0.291, 0.9854, 0.2968, 0.9842, 0.3026, 0.9828, 0.3083, 0.9813, 0.314, 0.9797, 0.3197, 0.9779, 0.3253, 0.976, 0.3309, 0.9739, 0.3364, 0.9717, 0.3418, 0.9694, 0.3473, 0.967, 0.3526, 0.9644, 0.3579, 0.9617, 0.3631, 0.9588, 0.3683, 0.9559, 0.3734, 0.9528, 0.3784, 0.9496, 0.3833, 0.9462, 0.3882, 0.9428, 0.393, 0.9392, 0.3977, 0.9355, 0.4023, 0.9317, 0.4068, 0.9278, 0.4112, 0.9238, 0.4155, 0.9197, 0.4197, 0.9155, 0.4238, 0.9112, 0.4278, 0.9068, 0.4317, 0.9023, 0.4355, 0.8977, 0.4392, 0.893, 0.4428, 0.8882, 0.4462, 0.8833, 0.4496, 0.8784, 0.4528, 0.8734, 0.4559, 0.8683, 0.4588, 0.8631, 0.4617, 0.8579, 0.4644, 0.8526, 0.467, 0.8473, 0.4694, 0.8418, 0.4717, 0.8364, 0.4739, 0.8309, 0.476, 0.8253, 0.4779, 0.8197, 0.4797, 0.814, 0.4813, 0.8083, 0.4828, 0.8026, 0.4842, 0.7968, 0.4854, 0.791, 0.4865, 0.7852, 0.4874, 0.7794, 0.4882, 0.7735, 0.4888, 0.7677, 0.4893, 0.7618, 0.4897, 0.7559, 0.4899, 0.75, 0.49, 0.7441, 0.4899, 0.7382, 0.4897, 0.7323, 0.4893, 0.7265, 0.4888, 0.7206, 0.4882, 0.7148, 0.4874, 0.709, 0.4865, 0.7032, 0.4854, 0.6974, 0.4842, 0.6917, 0.4828, 0.686, 0.4813, 0.6803, 0.4797, 0.6747, 0.4779, 0.6691, 0.476, 0.6636, 0.4739, 0.6582, 0.4717, 0.6527, 0.4694, 0.6474, 0.467, 0.6421, 0.4644, 0.6369, 0.4617, 0.6317, 0.4588, 0.6266, 0.4559, 0.6216, 0.4528, 0.6167, 0.4496, 0.6118, 0.4462, 0.607, 0.4428, 0.6023, 0.4392, 0.5977, 0.4355, 0.5932, 0.4317, 0.5888, 0.4278, 0.5845, 0.4238, 0.5803, 0.4197, 0.5762, 0.4155, 0.5722, 0.4112, 0.5683, 0.4068, 0.5645, 0.4023])
me_cylinder_003.update()

# ---- objects
ob_base = bpy.data.objects.new('base', me_cylinder_003)

# ---- transforms, parenting, visibility, modifiers, constraints
ob_base.location = (0.0, 0.0, 5.5)
ob_base.rotation_euler = (0.0, 0.0, 0.1963)
ob_base.scale = (20.0, 20.0, 5.5)

# ---- collection membership
col_collection.objects.link(ob_base)

# ---- scene / render settings (as saved in the file)
scene.frame_start = 1; scene.frame_end = 250; scene.frame_set(1)
scene.render.engine = 'BLENDER_EEVEE_NEXT'
scene.render.bake_bias = 0.0
scene.render.bake_samples = 0
scene.cycles.sampling_pattern = 'TABULATED_SOBOL'
scene.eevee.use_volume_custom_range = False
scene.unit_settings.scale_length = 0.001
bpy.context.view_layer.update()

# ---- added for rendering (the .blend has no active camera and no usable light): camera, sun
cam_auto = bpy.data.cameras.new('AutoCamera')
cam_auto.lens = 50.0
cam_auto.sensor_width = 36.0
cam_auto.clip_end = 1094.76
ob_auto_camera = bpy.data.objects.new('AutoCamera', cam_auto)
scene.collection.objects.link(ob_auto_camera)
ob_auto_camera.location = (62.3795, -74.8555, 55.4036)
ob_auto_camera.rotation_euler = (1.09748, -7.21219e-08, 0.694738)
scene.camera = ob_auto_camera
light_auto_sun = bpy.data.lights.new('AutoSun', 'SUN')
light_auto_sun.energy = 3.0
light_auto_sun.angle = 0.0523599
ob_auto_sun = bpy.data.objects.new('AutoSun', light_auto_sun)
scene.collection.objects.link(ob_auto_sun)
ob_auto_sun.rotation_euler = (0.872665, 0.174533, 0.523599)
bpy.context.view_layer.update()
